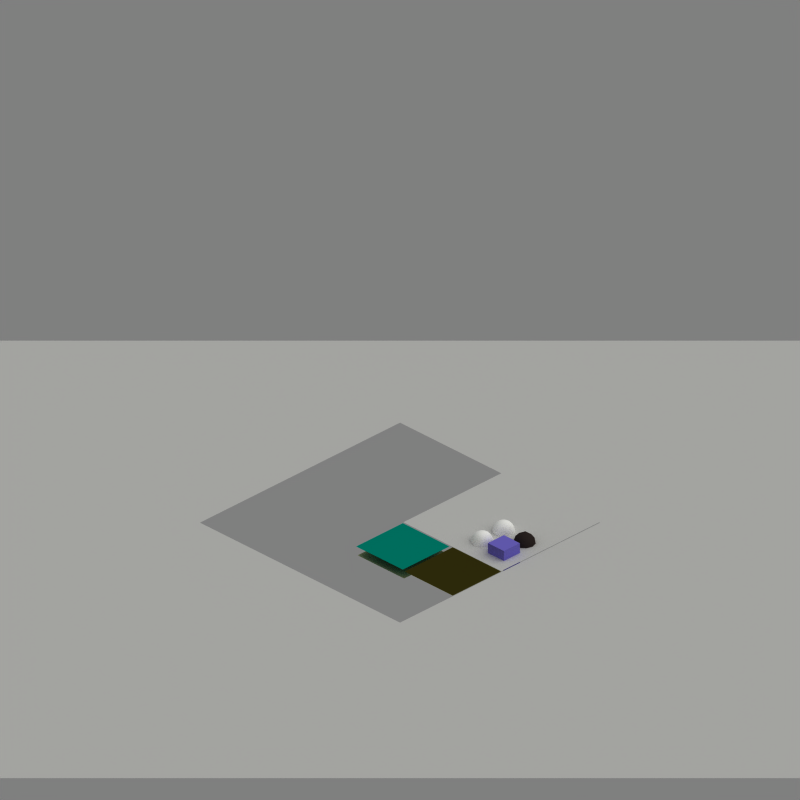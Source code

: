 # Source: official_materials.blend  (saved by Blender 2.42.0; exported with 4.5.12 LTS)
import bpy
from mathutils import Matrix  # noqa: F401  (used for matrix-valued properties, if any)

bpy.ops.wm.read_factory_settings(use_empty=True)
scene = bpy.context.scene
scene.name = 'Scene'

# ---- collections
col_collection_10 = bpy.data.collections.new('Collection 10'); scene.collection.children.link(col_collection_10)

# ---- materials (node trees are filled in below, after node groups)
mat_std__plastic = bpy.data.materials.new('[std] plastic')
mat_std__plastic.alpha_threshold = 0.0
mat_std__plastic.diffuse_color = (1.0, 1.0, 1.0, 1.0)
mat_std__plastic.roughness = 0.5
mat_std__plastic.specular_intensity = 0.21
mat_std__plastic.line_color = (0.0, 0.0, 0.0, 1.0)
mat_std__seaground = bpy.data.materials.new('[std] seaground')
mat_std__seaground.alpha_threshold = 0.0
mat_std__seaground.diffuse_color = (0.7443, 0.7236, 0.5407, 1.0)
mat_std__seaground.roughness = 0.5
mat_std__seaground.specular_intensity = 0.0
mat_std__seaground.line_color = (0.0, 0.0, 0.0, 1.0)
mat_std__alu = bpy.data.materials.new('[std] alu')
mat_std__alu.alpha_threshold = 0.0
mat_std__alu.diffuse_color = (1.0, 1.0, 1.0, 1.0)
mat_std__alu.roughness = 0.5
mat_std__alu.line_color = (0.0, 0.0, 0.0, 1.0)
mat_std__water = bpy.data.materials.new('[std] water')
mat_std__water.alpha_threshold = 0.0
mat_std__water.diffuse_color = (0.0, 0.5224, 0.4537, 1.0)
mat_std__water.roughness = 0.5
mat_std__water.specular_intensity = 1.0
mat_std__water.line_color = (0.0, 0.0, 0.0, 1.0)
mat_std__copper = bpy.data.materials.new('[std] copper')
mat_std__copper.alpha_threshold = 0.0
mat_std__copper.diffuse_color = (0.1766, 0.1443, 0.1385, 1.0)
mat_std__copper.roughness = 0.5
mat_std__copper.specular_intensity = 0.4862
mat_std__copper.line_color = (0.0, 0.0, 0.0, 1.0)
mat_std__grass_halmes = bpy.data.materials.new('[std] grass halmes')
mat_std__grass_halmes.alpha_threshold = 0.0
mat_std__grass_halmes.diffuse_color = (0.0, 1.0, 0.09646, 1.0)
mat_std__grass_halmes.roughness = 0.5
mat_std__grass_halmes.specular_intensity = 0.0
mat_std__grass_halmes.line_color = (0.0, 0.0, 0.0, 1.0)
mat_std__grass_ground = bpy.data.materials.new('[std] grass ground')
mat_std__grass_ground.alpha_threshold = 0.0
mat_std__grass_ground.preview_render_type = 'FLAT'
mat_std__grass_ground.diffuse_color = (0.2118, 0.1956, 0.05234, 1.0)
mat_std__grass_ground.roughness = 0.5
mat_std__grass_ground.specular_intensity = 0.0
mat_std__grass_ground.line_color = (0.0, 0.0, 0.0, 1.0)
mat_std__window = bpy.data.materials.new('[std] window')
mat_std__window.alpha_threshold = 0.0
mat_std__window.diffuse_color = (0.4569, 0.418, 0.8322, 1.0)
mat_std__window.roughness = 0.5
mat_std__window.specular_intensity = 0.0
mat_std__window.line_color = (0.0, 0.0, 0.0, 1.0)
mat_std__pavement = bpy.data.materials.new('[std] Pavement')
mat_std__pavement.alpha_threshold = 0.0
mat_std__pavement.preview_render_type = 'FLAT'
mat_std__pavement.diffuse_color = (0.7843, 0.7843, 0.7843, 1.0)
mat_std__pavement.roughness = 0.5
mat_std__pavement.specular_intensity = 0.0
mat_std__pavement.line_color = (0.0, 0.0, 0.0, 1.0)
mat_tile_surround = bpy.data.materials.new('TILE SURROUND')
mat_tile_surround.alpha_threshold = 0.0
mat_tile_surround.preview_render_type = 'FLAT'
mat_tile_surround.diffuse_color = (0.7843, 0.7843, 0.7843, 1.0)
mat_tile_surround.roughness = 0.5
mat_tile_surround.specular_intensity = 0.0
mat_tile_surround.line_color = (0.0, 0.0, 0.0, 1.0)

# ---- material node trees

# ---- world
world_world = bpy.data.worlds.new('WORLD'); scene.world = world_world
world_world.color = (0.5, 0.5, 0.5)
world_world.use_sun_shadow = False
world_world.sun_shadow_jitter_overblur = 0.0
world_world.cycles.sampling_method = 'MANUAL'
world_world.cycles.sample_map_resolution = 256
world_world.light_settings.ao_factor = 1.5
world_world.light_settings.distance = 5000.0

# ---- cameras
cam_camera = bpy.data.cameras.new('CAMERA')
cam_camera.type = 'ORTHO'
cam_camera.passepartout_alpha = 0.2
cam_camera.clip_start = 26.0
cam_camera.clip_end = 93.0
cam_camera.lens = 240.0
cam_camera.ortho_scale = 70.7
cam_camera.show_limits = True
cam_camera.show_passepartout = False
cam_camera.show_safe_areas = True
cam_camera.dof.focus_distance = 0.0
cam_camera.dof.aperture_fstop = 128.0

# ---- lights
light_sun = bpy.data.lights.new('SUN', 'SUN')
light_sun.color = (0.9961, 1.0, 0.949)
light_sun.transmission_factor = 0.0
light_sun.angle = 1.571
light_sun.energy = 1.15
light_sun.shadow_buffer_clip_start = 0.5
light_sun.shadow_soft_size = 1.0
light_sun.shadow_cascade_max_distance = 1000.0
light_sun.cycles.use_multiple_importance_sampling = False

# ---- meshes
me_sphere_002 = bpy.data.meshes.new('Sphere.002')
me_sphere_002.from_pydata([(0.0, 0.0, -1.0), (0.7236, -0.5257, -0.4472), (-0.2764, -0.8506, -0.4472), (-0.8944, 0.0, -0.4472), (-0.2764, 0.8506, -0.4472), (0.7236, 0.5257, -0.4472), (0.2764, -0.8506, 0.4472), (-0.7236, -0.5257, 0.4472), (-0.7236, 0.5257, 0.4472), (0.2764, 0.8506, 0.4472), (0.8944, 0.0, 0.4472), (0.0, 0.0, 1.0), (0.4253, -0.309, -0.8507), (-0.1625, -0.5, -0.8507), (0.2629, -0.809, -0.5257), (0.4253, 0.309, -0.8507), (0.8506, 0.0, -0.5257), (-0.5257, 0.0, -0.8507), (-0.6882, -0.5, -0.5257), (-0.1625, 0.5, -0.8507), (-0.6882, 0.5, -0.5257), (0.2629, 0.809, -0.5257), (0.9511, 0.309, 0.0), (0.9511, -0.309, 0.0), (0.5878, -0.809, 0.0), (0.0, -1.0, 0.0), (-0.5878, -0.809, 0.0), (-0.9511, -0.309, 0.0), (-0.9511, 0.309, 0.0), (-0.5878, 0.809, 0.0), (0.0, 1.0, 0.0), (0.5878, 0.809, 0.0), (0.6882, -0.5, 0.5257), (-0.2629, -0.809, 0.5257), (-0.8506, 0.0, 0.5257), (-0.2629, 0.809, 0.5257), (0.6882, 0.5, 0.5257), (0.5257, 0.0, 0.8507), (0.1625, -0.5, 0.8507), (-0.4253, -0.309, 0.8507), (-0.4253, 0.309, 0.8507), (0.1625, 0.5, 0.8507), (0.2211, -0.1606, -0.9619), (0.5972, -0.4339, -0.6746), (-0.08444, -0.2599, -0.9619), (-0.2281, -0.702, -0.6746), (0.5128, -0.6938, -0.5057), (-0.007026, -0.8627, -0.5057), (0.2211, 0.1606, -0.9619), (0.5972, 0.4339, -0.6746), (0.8183, -0.2733, -0.5057), (0.8183, 0.2733, -0.5057), (-0.2733, 0.0, -0.9619), (-0.7382, 0.0, -0.6746), (-0.5014, -0.702, -0.5057), (-0.8226, -0.2599, -0.5057), (-0.08444, 0.2599, -0.9619), (-0.2281, 0.702, -0.6746), (-0.8226, 0.2599, -0.5057), (-0.5014, 0.702, -0.5057), (-0.007026, 0.8627, -0.5057), (0.5128, 0.6938, -0.5057), (0.8705, 0.4339, -0.2325), (0.9593, 0.1606, 0.2325), (0.8705, -0.4339, -0.2325), (0.9593, -0.1606, 0.2325), (0.6816, -0.6938, -0.2325), (0.4492, -0.8627, 0.2325), (-0.1437, -0.9619, -0.2325), (0.1437, -0.9619, 0.2325), (-0.4492, -0.8627, -0.2325), (-0.6816, -0.6938, 0.2325), (-0.9593, -0.1606, -0.2325), (-0.8705, -0.4339, 0.2325), (-0.9593, 0.1606, -0.2325), (-0.8705, 0.4339, 0.2325), (-0.4492, 0.8627, -0.2325), (-0.6816, 0.6938, 0.2325), (-0.1437, 0.9619, -0.2325), (0.1437, 0.9619, 0.2325), (0.6816, 0.6938, -0.2325), (0.4492, 0.8627, 0.2325), (0.5014, -0.702, 0.5057), (0.8226, -0.2599, 0.5057), (0.007026, -0.8627, 0.5057), (-0.5128, -0.6938, 0.5057), (-0.8183, -0.2733, 0.5057), (-0.8183, 0.2733, 0.5057), (-0.5128, 0.6938, 0.5057), (0.007026, 0.8627, 0.5057), (0.5014, 0.702, 0.5057), (0.8226, 0.2599, 0.5057), (0.7382, 0.0, 0.6746), (0.2733, 0.0, 0.9619), (0.2281, -0.702, 0.6746), (0.08444, -0.2599, 0.9619), (-0.5972, -0.4339, 0.6746), (-0.2211, -0.1606, 0.9619), (-0.5972, 0.4339, 0.6746), (-0.2211, 0.1606, 0.9619), (0.2281, 0.702, 0.6746), (0.08444, 0.2599, 0.9619), (0.3618, -0.5878, -0.7236), (0.1382, -0.4253, -0.8944), (0.05279, -0.6882, -0.7236), (0.6708, -0.1625, -0.7236), (0.4472, 0.0, -0.8944), (0.6708, 0.1625, -0.7236), (-0.4472, -0.5257, -0.7236), (-0.3618, -0.2629, -0.8944), (-0.6382, -0.2629, -0.7236), (-0.6382, 0.2629, -0.7236), (-0.3618, 0.2629, -0.8944), (-0.4472, 0.5257, -0.7236), (0.05279, 0.6882, -0.7236), (0.1382, 0.4253, -0.8944), (0.3618, 0.5878, -0.7236), (0.9472, -0.1625, -0.2764), (0.9472, 0.1625, -0.2764), (1.0, 0.0, 0.0), (0.1382, -0.9511, -0.2764), (0.4472, -0.8506, -0.2764), (0.309, -0.9511, 0.0), (-0.8618, -0.4253, -0.2764), (-0.6708, -0.6882, -0.2764), (-0.809, -0.5878, 0.0), (-0.6708, 0.6882, -0.2764), (-0.8618, 0.4253, -0.2764), (-0.809, 0.5878, 0.0), (0.4472, 0.8506, -0.2764), (0.1382, 0.9511, -0.2764), (0.309, 0.9511, 0.0), (0.8618, -0.4253, 0.2764), (0.809, -0.5878, 0.0), (0.6708, -0.6882, 0.2764), (-0.1382, -0.9511, 0.2764), (-0.309, -0.9511, 0.0), (-0.4472, -0.8506, 0.2764), (-0.9472, -0.1625, 0.2764), (-1.0, 0.0, 0.0), (-0.9472, 0.1625, 0.2764), (-0.4472, 0.8506, 0.2764), (-0.309, 0.9511, 0.0), (-0.1382, 0.9511, 0.2764), (0.6708, 0.6882, 0.2764), (0.809, 0.5878, 0.0), (0.8618, 0.4253, 0.2764), (0.4472, -0.5257, 0.7236), (0.6382, -0.2629, 0.7236), (0.3618, -0.2629, 0.8944), (-0.3618, -0.5878, 0.7236), (-0.05279, -0.6882, 0.7236), (-0.1382, -0.4253, 0.8944), (-0.6708, 0.1625, 0.7236), (-0.6708, -0.1625, 0.7236), (-0.4472, 0.0, 0.8944), (-0.05279, 0.6882, 0.7236), (-0.3618, 0.5878, 0.7236), (-0.1382, 0.4253, 0.8944), (0.6382, 0.2629, 0.7236), (0.4472, 0.5257, 0.7236), (0.3618, 0.2629, 0.8944), (0.1116, -0.08108, -0.9904), (0.3263, -0.2371, -0.915), (0.6668, -0.4844, -0.5663), (0.5162, -0.375, -0.77), (-0.04263, -0.1312, -0.9904), (-0.1246, -0.3836, -0.915), (-0.2547, -0.7838, -0.5663), (-0.1972, -0.6068, -0.77), (0.6241, -0.6156, -0.4811), (0.3916, -0.7586, -0.5207), (-0.1431, -0.8649, -0.4811), (0.1292, -0.8439, -0.5207), (0.1116, 0.08108, -0.9904), (0.3263, 0.2371, -0.915), (0.6668, 0.4844, -0.5663), (0.5162, 0.375, -0.77), (0.7784, -0.4033, -0.4811), (0.8425, -0.1379, -0.5207), (0.7784, 0.4033, -0.4811), (0.8425, 0.1379, -0.5207), (-0.138, 0.0, -0.9904), (-0.4034, 0.0, -0.915), (-0.8242, 0.0, -0.5663), (-0.6381, 0.0, -0.77), (-0.3926, -0.7838, -0.4811), (-0.6005, -0.6068, -0.5207), (-0.8668, -0.1312, -0.4811), (-0.7627, -0.3836, -0.5207), (-0.04263, 0.1312, -0.9904), (-0.1246, 0.3836, -0.915), (-0.2547, 0.7838, -0.5663), (-0.1972, 0.6068, -0.77), (-0.8668, 0.1312, -0.4811), (-0.7627, 0.3836, -0.5207), (-0.3926, 0.7838, -0.4811), (-0.6005, 0.6068, -0.5207), (-0.1431, 0.8649, -0.4811), (0.1292, 0.8439, -0.5207), (0.6241, 0.6156, -0.4811), (0.3916, 0.7586, -0.5207), (0.8047, 0.4844, -0.3431), (0.9196, 0.375, -0.1174), (0.9358, 0.08109, 0.3431), (0.9644, 0.2371, 0.1173), (0.8047, -0.4844, -0.3431), (0.9196, -0.375, -0.1174), (0.9358, -0.08109, 0.3431), (0.9644, -0.2371, 0.1173), (0.7094, -0.6156, -0.3431), (0.6408, -0.7587, -0.1174), (0.3663, -0.8649, 0.3431), (0.5235, -0.8439, 0.1174), (-0.2121, -0.915, -0.3431), (-0.07252, -0.9904, -0.1174), (0.2121, -0.915, 0.3431), (0.07252, -0.9904, 0.1174), (-0.3663, -0.8649, -0.3431), (-0.5235, -0.8439, -0.1174), (-0.7094, -0.6156, 0.3431), (-0.6408, -0.7587, 0.1174), (-0.9358, -0.08109, -0.3431), (-0.9644, -0.2371, -0.1173), (-0.8047, -0.4844, 0.3431), (-0.9196, -0.375, 0.1174), (-0.9358, 0.08109, -0.3431), (-0.9644, 0.2371, -0.1173), (-0.8047, 0.4844, 0.3431), (-0.9196, 0.375, 0.1174), (-0.3663, 0.8649, -0.3431), (-0.5235, 0.8439, -0.1174), (-0.7094, 0.6156, 0.3431), (-0.6408, 0.7587, 0.1174), (-0.2121, 0.915, -0.3431), (-0.07252, 0.9904, -0.1174), (0.2121, 0.915, 0.3431), (0.07252, 0.9904, 0.1174), (0.7094, 0.6156, -0.3431), (0.6408, 0.7587, -0.1174), (0.3663, 0.8649, 0.3431), (0.5235, 0.8439, 0.1174), (0.3926, -0.7838, 0.4811), (0.6005, -0.6068, 0.5207), (0.8668, -0.1312, 0.4811), (0.7627, -0.3836, 0.5207), (0.1431, -0.8649, 0.4811), (-0.1292, -0.8439, 0.5207), (-0.6241, -0.6156, 0.4811), (-0.3916, -0.7586, 0.5207), (-0.7784, -0.4033, 0.4811), (-0.8425, -0.1379, 0.5207), (-0.7784, 0.4033, 0.4811), (-0.8425, 0.1379, 0.5207), (-0.6241, 0.6156, 0.4811), (-0.3916, 0.7586, 0.5207), (0.1431, 0.8649, 0.4811), (-0.1292, 0.8439, 0.5207), (0.3926, 0.7838, 0.4811), (0.6005, 0.6068, 0.5207), (0.8668, 0.1312, 0.4811), (0.7627, 0.3836, 0.5207), (0.8242, 0.0, 0.5663), (0.6381, 0.0, 0.77), (0.138, 0.0, 0.9904), (0.4034, 0.0, 0.915), (0.2547, -0.7838, 0.5663), (0.1972, -0.6068, 0.77), (0.04263, -0.1312, 0.9904), (0.1246, -0.3836, 0.915), (-0.6668, -0.4844, 0.5663), (-0.5162, -0.375, 0.77), (-0.1116, -0.08108, 0.9904), (-0.3263, -0.2371, 0.915), (-0.6668, 0.4844, 0.5663), (-0.5162, 0.375, 0.77), (-0.1116, 0.08108, 0.9904), (-0.3263, 0.2371, 0.915), (0.2547, 0.7838, 0.5663), (0.1972, 0.6068, 0.77), (0.04263, 0.1312, 0.9904), (0.1246, 0.3836, 0.915), (0.3985, -0.454, -0.7969), (0.3162, -0.7071, -0.6325), (0.2853, -0.3717, -0.8834), (-0.01228, -0.4684, -0.8834), (-0.05552, -0.6015, -0.7969), (0.1598, -0.7579, -0.6325), (0.5549, -0.2387, -0.7969), (0.7702, -0.08224, -0.6325), (0.4417, -0.1564, -0.8834), (0.4417, 0.1564, -0.8834), (0.5549, 0.2387, -0.7969), (0.7702, 0.08224, -0.6325), (-0.3086, -0.5193, -0.7969), (-0.5748, -0.5193, -0.6325), (-0.2654, -0.3862, -0.8834), (-0.4493, -0.1331, -0.8834), (-0.5892, -0.1331, -0.7969), (-0.6715, -0.3862, -0.6325), (-0.5892, 0.1331, -0.7969), (-0.6715, 0.3862, -0.6325), (-0.4493, 0.1331, -0.8834), (-0.2654, 0.3862, -0.8834), (-0.3086, 0.5193, -0.7969), (-0.5748, 0.5193, -0.6325), (-0.05552, 0.6015, -0.7969), (0.1598, 0.7579, -0.6325), (0.2853, 0.3717, -0.8834), (-0.01228, 0.4684, -0.8834), (0.3985, 0.454, -0.7969), (0.3162, 0.7071, -0.6325), (0.9101, -0.08224, -0.4061), (0.961, -0.2387, -0.1399), (0.9101, 0.08224, -0.4061), (0.961, 0.2387, -0.1399), (0.9877, 0.1564, 0.0), (0.9877, -0.1564, 0.0), (0.203, -0.891, -0.4061), (0.06996, -0.9877, -0.1399), (0.3595, -0.8402, -0.4061), (0.524, -0.8402, -0.1399), (0.454, -0.891, 0.0), (0.1564, -0.9877, 0.0), (-0.7847, -0.4684, -0.4061), (-0.9177, -0.3717, -0.1399), (-0.688, -0.6015, -0.4061), (-0.6371, -0.7579, -0.1399), (-0.7071, -0.7071, 0.0), (-0.891, -0.454, 0.0), (-0.688, 0.6015, -0.4061), (-0.6371, 0.7579, -0.1399), (-0.7847, 0.4684, -0.4061), (-0.9177, 0.3717, -0.1399), (-0.891, 0.454, 0.0), (-0.7071, 0.7071, 0.0), (0.3595, 0.8402, -0.4061), (0.524, 0.8402, -0.1399), (0.203, 0.891, -0.4061), (0.06996, 0.9877, -0.1399), (0.1564, 0.9877, 0.0), (0.454, 0.891, 0.0), (0.9177, -0.3717, 0.1399), (0.7847, -0.4684, 0.4061), (0.891, -0.454, 0.0), (0.7071, -0.7071, 0.0), (0.6371, -0.7579, 0.1399), (0.688, -0.6015, 0.4061), (-0.06996, -0.9877, 0.1399), (-0.203, -0.891, 0.4061), (-0.1564, -0.9877, 0.0), (-0.454, -0.891, 0.0), (-0.524, -0.8402, 0.1399), (-0.3595, -0.8402, 0.4061), (-0.961, -0.2387, 0.1399), (-0.9101, -0.08224, 0.4061), (-0.9877, -0.1564, 0.0), (-0.9877, 0.1564, 0.0), (-0.961, 0.2387, 0.1399), (-0.9101, 0.08224, 0.4061), (-0.524, 0.8402, 0.1399), (-0.3595, 0.8402, 0.4061), (-0.454, 0.891, 0.0), (-0.1564, 0.9877, 0.0), (-0.06996, 0.9877, 0.1399), (-0.203, 0.891, 0.4061), (0.6371, 0.7579, 0.1399), (0.688, 0.6015, 0.4061), (0.891, 0.454, 0.0), (0.7071, 0.7071, 0.0), (0.9177, 0.3717, 0.1399), (0.7847, 0.4684, 0.4061), (0.5748, -0.5193, 0.6325), (0.3086, -0.5193, 0.7969), (0.6715, -0.3862, 0.6325), (0.5892, -0.1331, 0.7969), (0.4493, -0.1331, 0.8834), (0.2654, -0.3862, 0.8834), (-0.3162, -0.7071, 0.6325), (-0.3985, -0.454, 0.7969), (-0.1598, -0.7579, 0.6325), (0.05552, -0.6015, 0.7969), (0.01228, -0.4684, 0.8834), (-0.2853, -0.3717, 0.8834), (-0.7702, 0.08224, 0.6325), (-0.5549, 0.2387, 0.7969), (-0.7702, -0.08224, 0.6325), (-0.5549, -0.2387, 0.7969), (-0.4417, -0.1564, 0.8834), (-0.4417, 0.1564, 0.8834), (-0.1598, 0.7579, 0.6325), (0.05552, 0.6015, 0.7969), (-0.3162, 0.7071, 0.6325), (-0.3985, 0.454, 0.7969), (-0.2853, 0.3717, 0.8834), (0.01228, 0.4684, 0.8834), (0.6715, 0.3862, 0.6325), (0.5892, 0.1331, 0.7969), (0.5748, 0.5193, 0.6325), (0.3086, 0.5193, 0.7969), (0.4493, 0.1331, 0.8834), (0.2654, 0.3862, 0.8834), (0.4418, -0.6474, -0.621), (0.5623, -0.5712, -0.5979), (0.4845, -0.5161, -0.7063), (0.2534, -0.5134, -0.8199), (0.09678, -0.5642, -0.8199), (0.2101, -0.6466, -0.7334), (-0.1191, -0.7926, -0.5979), (0.02312, -0.7834, -0.621), (-0.08856, -0.7023, -0.7063), (0.02716, -0.3461, -0.9378), (0.1815, -0.296, -0.9378), (0.06922, -0.213, -0.9746), (0.7522, -0.2201, -0.621), (0.717, -0.3582, -0.5979), (0.6406, -0.3013, -0.7063), (0.5665, -0.08232, -0.8199), (0.5665, 0.08232, -0.8199), (0.6798, 0.0, -0.7334), (0.717, 0.3582, -0.5979), (0.7522, 0.2201, -0.621), (0.6406, 0.3013, -0.7063), (0.3376, 0.08114, -0.9378), (0.3376, -0.08114, -0.9378), (0.224, 0.0, -0.9746), (-0.4792, -0.6202, -0.621), (-0.3695, -0.7113, -0.5979), (-0.3412, -0.6202, -0.7063), (-0.41, -0.3996, -0.8199), (-0.5067, -0.2664, -0.8199), (-0.55, -0.3996, -0.7334), (-0.7907, -0.1317, -0.5979), (-0.738, -0.2641, -0.621), (-0.6953, -0.1328, -0.7063), (-0.3208, -0.1328, -0.9378), (-0.2254, -0.2641, -0.9378), (-0.1812, -0.1317, -0.9746), (-0.738, 0.2641, -0.621), (-0.7907, 0.1317, -0.5979), (-0.6953, 0.1328, -0.7063), (-0.5067, 0.2664, -0.8199), (-0.41, 0.3996, -0.8199), (-0.55, 0.3996, -0.7334), (-0.3695, 0.7113, -0.5979), (-0.4792, 0.6202, -0.621), (-0.3412, 0.6202, -0.7063), (-0.2254, 0.2641, -0.9378), (-0.3208, 0.1328, -0.9378), (-0.1812, 0.1317, -0.9746), (0.02312, 0.7834, -0.621), (-0.1191, 0.7926, -0.5979), (-0.08856, 0.7023, -0.7063), (0.09678, 0.5642, -0.8199), (0.2534, 0.5134, -0.8199), (0.2101, 0.6466, -0.7334), (0.5623, 0.5712, -0.5979), (0.4418, 0.6474, -0.621), (0.4845, 0.5161, -0.7063), (0.1815, 0.296, -0.9378), (0.02716, 0.3461, -0.9378), (0.06922, 0.213, -0.9746), (0.9182, -0.3013, -0.2571), (0.8555, -0.3582, -0.3739), (0.8919, -0.2201, -0.3951), (0.96, 0.0, -0.2801), (0.9867, 0.08232, -0.1401), (0.9867, -0.08232, -0.1401), (0.9719, 0.0, 0.2355), (0.9898, -0.08114, 0.1174), (0.9898, 0.08114, 0.1174), (0.9182, 0.3013, -0.2571), (0.8919, 0.2201, -0.3951), (0.8555, 0.3582, -0.3739), (-0.00276, -0.9664, -0.2571), (-0.07633, -0.9243, -0.3739), (0.06627, -0.9162, -0.3951), (0.2966, -0.913, -0.2801), (0.3832, -0.913, -0.1401), (0.2266, -0.9639, -0.1401), (0.3003, -0.9243, 0.2355), (0.2287, -0.9664, 0.1174), (0.383, -0.9162, 0.1174), (0.5703, -0.7802, -0.2571), (0.485, -0.7802, -0.3951), (0.6051, -0.7029, -0.3739), (-0.9199, -0.296, -0.2571), (-0.9027, -0.213, -0.3739), (-0.8509, -0.3462, -0.3951), (-0.7766, -0.5643, -0.2801), (-0.7499, -0.6466, -0.1401), (-0.8467, -0.5134, -0.1401), (-0.7863, -0.5712, 0.2355), (-0.8484, -0.5161, 0.1174), (-0.753, -0.6474, 0.1174), (-0.5658, -0.7835, -0.2571), (-0.5922, -0.7023, -0.3951), (-0.4815, -0.7926, -0.3739), (-0.5658, 0.7835, -0.2571), (-0.4815, 0.7926, -0.3739), (-0.5922, 0.7023, -0.3951), (-0.7766, 0.5643, -0.2801), (-0.8467, 0.5134, -0.1401), (-0.7499, 0.6466, -0.1401), (-0.7863, 0.5712, 0.2355), (-0.753, 0.6474, 0.1174), (-0.8484, 0.5161, 0.1174), (-0.9199, 0.296, -0.2571), (-0.8509, 0.3462, -0.3951), (-0.9027, 0.213, -0.3739), (0.5703, 0.7802, -0.2571), (0.6051, 0.7029, -0.3739), (0.485, 0.7802, -0.3951), (0.2966, 0.913, -0.2801), (0.2266, 0.9639, -0.1401), (0.3832, 0.913, -0.1401), (0.3003, 0.9243, 0.2355), (0.383, 0.9162, 0.1174), (0.2287, 0.9664, 0.1174), (-0.00276, 0.9664, -0.2571), (0.06627, 0.9162, -0.3951), (-0.07633, 0.9243, -0.3739), (0.8509, -0.3462, 0.3951), (0.9027, -0.213, 0.3739), (0.9199, -0.296, 0.2571), (0.8467, -0.5134, 0.1401), (0.7499, -0.6466, 0.1401), (0.7766, -0.5643, 0.2801), (0.4815, -0.7926, 0.3739), (0.5922, -0.7023, 0.3951), (0.5658, -0.7835, 0.2571), (0.753, -0.6474, -0.1174), (0.8484, -0.5161, -0.1174), (0.7863, -0.5712, -0.2355), (-0.06627, -0.9162, 0.3951), (0.07633, -0.9243, 0.3739), (0.00276, -0.9664, 0.2571), (-0.2266, -0.9639, 0.1401), (-0.3832, -0.913, 0.1401), (-0.2966, -0.913, 0.2801), (-0.6051, -0.7029, 0.3739), (-0.485, -0.7802, 0.3951), (-0.5703, -0.7802, 0.2571), (-0.383, -0.9162, -0.1174), (-0.2287, -0.9664, -0.1174), (-0.3003, -0.9243, -0.2355), (-0.8919, -0.2201, 0.3951), (-0.8555, -0.3582, 0.3739), (-0.9182, -0.3013, 0.2571), (-0.9867, -0.08232, 0.1401), (-0.9867, 0.08232, 0.1401), (-0.96, 0.0, 0.2801), (-0.8555, 0.3582, 0.3739), (-0.8919, 0.2201, 0.3951), (-0.9182, 0.3013, 0.2571), (-0.9898, 0.08114, -0.1174), (-0.9898, -0.08114, -0.1174), (-0.9719, 0.0, -0.2355), (-0.485, 0.7802, 0.3951), (-0.6051, 0.7029, 0.3739), (-0.5703, 0.7802, 0.2571), (-0.3832, 0.913, 0.1401), (-0.2266, 0.9639, 0.1401), (-0.2966, 0.913, 0.2801), (0.07633, 0.9243, 0.3739), (-0.06627, 0.9162, 0.3951), (0.00276, 0.9664, 0.2571), (-0.2287, 0.9664, -0.1174), (-0.383, 0.9162, -0.1174), (-0.3003, 0.9243, -0.2355), (0.5922, 0.7023, 0.3951), (0.4815, 0.7926, 0.3739), (0.5658, 0.7835, 0.2571), (0.7499, 0.6466, 0.1401), (0.8467, 0.5134, 0.1401), (0.7766, 0.5643, 0.2801), (0.9027, 0.213, 0.3739), (0.8509, 0.3462, 0.3951), (0.9199, 0.296, 0.2571), (0.8484, 0.5161, -0.1174), (0.753, 0.6474, -0.1174), (0.7863, 0.5712, -0.2355), (0.3412, -0.6202, 0.7063), (0.3695, -0.7113, 0.5979), (0.4792, -0.6202, 0.621), (0.55, -0.3996, 0.7334), (0.5067, -0.2664, 0.8199), (0.41, -0.3996, 0.8199), (0.1812, -0.1317, 0.9746), (0.2254, -0.2641, 0.9378), (0.3208, -0.1328, 0.9378), (0.6953, -0.1328, 0.7063), (0.738, -0.2641, 0.621), (0.7907, -0.1317, 0.5979), (-0.4845, -0.5161, 0.7063), (-0.5623, -0.5712, 0.5979), (-0.4418, -0.6474, 0.621), (-0.2101, -0.6466, 0.7334), (-0.09678, -0.5642, 0.8199), (-0.2534, -0.5134, 0.8199), (-0.06922, -0.213, 0.9746), (-0.1815, -0.296, 0.9378), (-0.02716, -0.3461, 0.9378), (0.08856, -0.7023, 0.7063), (-0.02312, -0.7834, 0.621), (0.1191, -0.7926, 0.5979), (-0.6406, 0.3013, 0.7063), (-0.717, 0.3582, 0.5979), (-0.7522, 0.2201, 0.621), (-0.6798, 0.0, 0.7334), (-0.5665, -0.08232, 0.8199), (-0.5665, 0.08232, 0.8199), (-0.224, 0.0, 0.9746), (-0.3376, 0.08114, 0.9378), (-0.3376, -0.08114, 0.9378), (-0.6406, -0.3013, 0.7063), (-0.7522, -0.2201, 0.621), (-0.717, -0.3582, 0.5979), (0.08856, 0.7023, 0.7063), (0.1191, 0.7926, 0.5979), (-0.02312, 0.7834, 0.621), (-0.2101, 0.6466, 0.7334), (-0.2534, 0.5134, 0.8199), (-0.09678, 0.5642, 0.8199), (-0.06922, 0.213, 0.9746), (-0.02716, 0.3461, 0.9378), (-0.1815, 0.296, 0.9378), (-0.4845, 0.5161, 0.7063), (-0.4418, 0.6474, 0.621), (-0.5623, 0.5712, 0.5979), (0.6953, 0.1328, 0.7063), (0.7907, 0.1317, 0.5979), (0.738, 0.2641, 0.621), (0.55, 0.3996, 0.7334), (0.41, 0.3996, 0.8199), (0.5067, 0.2664, 0.8199), (0.1812, 0.1317, 0.9746), (0.3208, 0.1328, 0.9378), (0.2254, 0.2641, 0.9378), (0.3412, 0.6202, 0.7063), (0.4792, 0.6202, 0.621), (0.3695, 0.7113, 0.5979)], [], [(402, 283, 102), (283, 402, 171), (46, 171, 402), (171, 14, 283), (402, 403, 46), (403, 402, 404), (102, 404, 402), (404, 43, 403), (165, 282, 12), (282, 165, 404), (43, 404, 165), (404, 102, 282), (164, 403, 43), (403, 164, 170), (1, 170, 164), (170, 46, 403), (405, 282, 102), (282, 405, 284), (103, 284, 405), (284, 12, 282), (405, 406, 103), (406, 405, 407), (102, 407, 405), (407, 104, 406), (287, 283, 14), (283, 287, 407), (104, 407, 287), (407, 102, 283), (286, 406, 104), (406, 286, 285), (13, 285, 286), (285, 103, 406), (408, 168, 45), (168, 408, 172), (47, 172, 408), (172, 2, 168), (408, 409, 47), (409, 408, 410), (45, 410, 408), (410, 104, 409), (286, 169, 13), (169, 286, 410), (104, 410, 286), (410, 45, 169), (287, 409, 104), (409, 287, 173), (14, 173, 287), (173, 47, 409), (411, 167, 44), (167, 411, 285), (103, 285, 411), (285, 13, 167), (411, 412, 103), (412, 411, 413), (44, 413, 411), (413, 42, 412), (166, 0, 162), (166, 162, 413), (42, 413, 162), (413, 44, 166), (163, 412, 42), (412, 163, 284), (12, 284, 163), (284, 103, 412), (414, 105, 289), (289, 179, 414), (50, 414, 179), (179, 289, 16), (414, 50, 415), (415, 416, 414), (105, 414, 416), (416, 415, 43), (165, 12, 288), (288, 416, 165), (43, 165, 416), (416, 288, 105), (164, 43, 415), (415, 178, 164), (1, 164, 178), (178, 415, 50), (417, 105, 288), (288, 290, 417), (106, 417, 290), (290, 288, 12), (417, 106, 418), (418, 419, 417), (105, 417, 419), (419, 418, 107), (293, 16, 289), (289, 419, 293), (107, 293, 419), (419, 289, 105), (292, 107, 418), (418, 291, 292), (15, 292, 291), (291, 418, 106), (420, 49, 176), (176, 180, 420), (51, 420, 180), (180, 176, 5), (420, 51, 421), (421, 422, 420), (49, 420, 422), (422, 421, 107), (292, 15, 177), (177, 422, 292), (107, 292, 422), (422, 177, 49), (293, 107, 421), (421, 181, 293), (16, 293, 181), (181, 421, 51), (423, 48, 175), (175, 291, 423), (106, 423, 291), (291, 175, 15), (423, 106, 424), (424, 425, 423), (48, 423, 425), (425, 424, 42), (162, 0, 174), (174, 425, 162), (42, 162, 425), (425, 174, 48), (163, 42, 424), (424, 290, 163), (12, 163, 290), (290, 424, 106), (426, 295, 108), (295, 426, 187), (54, 187, 426), (187, 18, 295), (426, 427, 54), (427, 426, 428), (108, 428, 426), (428, 45, 427), (169, 294, 13), (294, 169, 428), (45, 428, 169), (428, 108, 294), (168, 427, 45), (427, 168, 186), (2, 186, 168), (186, 54, 427), (429, 294, 108), (294, 429, 296), (109, 296, 429), (296, 13, 294), (429, 430, 109), (430, 429, 431), (108, 431, 429), (431, 110, 430), (299, 295, 18), (295, 299, 431), (110, 431, 299), (431, 108, 295), (298, 430, 110), (430, 298, 297), (17, 297, 298), (297, 109, 430), (432, 184, 53), (184, 432, 188), (55, 188, 432), (188, 3, 184), (432, 433, 55), (433, 432, 434), (53, 434, 432), (434, 110, 433), (298, 185, 17), (185, 298, 434), (110, 434, 298), (434, 53, 185), (299, 433, 110), (433, 299, 189), (18, 189, 299), (189, 55, 433), (435, 183, 52), (183, 435, 297), (109, 297, 435), (297, 17, 183), (435, 436, 109), (436, 435, 437), (52, 437, 435), (437, 44, 436), (182, 0, 166), (182, 166, 437), (44, 437, 166), (437, 52, 182), (167, 436, 44), (436, 167, 296), (13, 296, 167), (296, 109, 436), (438, 301, 111), (301, 438, 195), (58, 195, 438), (195, 20, 301), (438, 439, 58), (439, 438, 440), (111, 440, 438), (440, 53, 439), (185, 300, 17), (300, 185, 440), (53, 440, 185), (440, 111, 300), (184, 439, 53), (439, 184, 194), (3, 194, 184), (194, 58, 439), (441, 300, 111), (300, 441, 302), (112, 302, 441), (302, 17, 300), (441, 442, 112), (442, 441, 443), (111, 443, 441), (443, 113, 442), (305, 301, 20), (301, 305, 443), (113, 443, 305), (443, 111, 301), (304, 442, 113), (442, 304, 303), (19, 303, 304), (303, 112, 442), (444, 192, 57), (192, 444, 196), (59, 196, 444), (196, 4, 192), (444, 445, 59), (445, 444, 446), (57, 446, 444), (446, 113, 445), (304, 193, 19), (193, 304, 446), (113, 446, 304), (446, 57, 193), (305, 445, 113), (445, 305, 197), (20, 197, 305), (197, 59, 445), (447, 191, 56), (191, 447, 303), (112, 303, 447), (303, 19, 191), (447, 448, 112), (448, 447, 449), (56, 449, 447), (449, 52, 448), (190, 0, 182), (190, 182, 449), (52, 449, 182), (449, 56, 190), (183, 448, 52), (448, 183, 302), (17, 302, 183), (302, 112, 448), (450, 307, 114), (307, 450, 199), (60, 199, 450), (199, 21, 307), (450, 451, 60), (451, 450, 452), (114, 452, 450), (452, 57, 451), (193, 306, 19), (306, 193, 452), (57, 452, 193), (452, 114, 306), (192, 451, 57), (451, 192, 198), (4, 198, 192), (198, 60, 451), (453, 306, 114), (306, 453, 309), (115, 309, 453), (309, 19, 306), (453, 454, 115), (454, 453, 455), (114, 455, 453), (455, 116, 454), (311, 307, 21), (307, 311, 455), (116, 455, 311), (455, 114, 307), (310, 454, 116), (454, 310, 308), (15, 308, 310), (308, 115, 454), (456, 176, 49), (176, 456, 200), (61, 200, 456), (200, 5, 176), (456, 457, 61), (457, 456, 458), (49, 458, 456), (458, 116, 457), (310, 177, 15), (177, 310, 458), (116, 458, 310), (458, 49, 177), (311, 457, 116), (457, 311, 201), (21, 201, 311), (201, 61, 457), (459, 175, 48), (175, 459, 308), (115, 308, 459), (308, 15, 175), (459, 460, 115), (460, 459, 461), (48, 461, 459), (461, 56, 460), (174, 0, 190), (174, 190, 461), (56, 461, 190), (461, 48, 174), (191, 460, 56), (460, 191, 309), (19, 309, 191), (309, 115, 460), (462, 117, 313), (313, 207, 462), (64, 462, 207), (207, 313, 23), (462, 64, 463), (463, 464, 462), (117, 462, 464), (464, 463, 50), (179, 16, 312), (312, 464, 179), (50, 179, 464), (464, 312, 117), (178, 50, 463), (463, 206, 178), (1, 178, 206), (206, 463, 64), (465, 117, 312), (312, 314, 465), (118, 465, 314), (314, 312, 16), (465, 118, 466), (466, 467, 465), (117, 465, 467), (467, 466, 119), (317, 23, 313), (313, 467, 317), (119, 317, 467), (467, 313, 117), (316, 119, 466), (466, 315, 316), (22, 316, 315), (315, 466, 118), (468, 63, 204), (204, 208, 468), (65, 468, 208), (208, 204, 10), (468, 65, 469), (469, 470, 468), (63, 468, 470), (470, 469, 119), (316, 22, 205), (205, 470, 316), (119, 316, 470), (470, 205, 63), (317, 119, 469), (469, 209, 317), (23, 317, 209), (209, 469, 65), (471, 62, 203), (203, 315, 471), (118, 471, 315), (315, 203, 22), (471, 118, 472), (472, 473, 471), (62, 471, 473), (473, 472, 51), (180, 5, 202), (202, 473, 180), (51, 180, 473), (473, 202, 62), (181, 51, 472), (472, 314, 181), (16, 181, 314), (314, 472, 118), (474, 120, 319), (319, 215, 474), (68, 474, 215), (215, 319, 25), (474, 68, 475), (475, 476, 474), (120, 474, 476), (476, 475, 47), (173, 14, 318), (318, 476, 173), (47, 173, 476), (476, 318, 120), (172, 47, 475), (475, 214, 172), (2, 172, 214), (214, 475, 68), (477, 120, 318), (318, 320, 477), (121, 477, 320), (320, 318, 14), (477, 121, 478), (478, 479, 477), (120, 477, 479), (479, 478, 122), (323, 25, 319), (319, 479, 323), (122, 323, 479), (479, 319, 120), (322, 122, 478), (478, 321, 322), (24, 322, 321), (321, 478, 121), (480, 67, 212), (212, 216, 480), (69, 480, 216), (216, 212, 6), (480, 69, 481), (481, 482, 480), (67, 480, 482), (482, 481, 122), (322, 24, 213), (213, 482, 322), (122, 322, 482), (482, 213, 67), (323, 122, 481), (481, 217, 323), (25, 323, 217), (217, 481, 69), (483, 66, 211), (211, 321, 483), (121, 483, 321), (321, 211, 24), (483, 121, 484), (484, 485, 483), (66, 483, 485), (485, 484, 46), (170, 1, 210), (210, 485, 170), (46, 170, 485), (485, 210, 66), (171, 46, 484), (484, 320, 171), (14, 171, 320), (320, 484, 121), (486, 123, 325), (325, 223, 486), (72, 486, 223), (223, 325, 27), (486, 72, 487), (487, 488, 486), (123, 486, 488), (488, 487, 55), (189, 18, 324), (324, 488, 189), (55, 189, 488), (488, 324, 123), (188, 55, 487), (487, 222, 188), (3, 188, 222), (222, 487, 72), (489, 123, 324), (324, 326, 489), (124, 489, 326), (326, 324, 18), (489, 124, 490), (490, 491, 489), (123, 489, 491), (491, 490, 125), (329, 27, 325), (325, 491, 329), (125, 329, 491), (491, 325, 123), (328, 125, 490), (490, 327, 328), (26, 328, 327), (327, 490, 124), (492, 71, 220), (220, 224, 492), (73, 492, 224), (224, 220, 7), (492, 73, 493), (493, 494, 492), (71, 492, 494), (494, 493, 125), (328, 26, 221), (221, 494, 328), (125, 328, 494), (494, 221, 71), (329, 125, 493), (493, 225, 329), (27, 329, 225), (225, 493, 73), (495, 70, 219), (219, 327, 495), (124, 495, 327), (327, 219, 26), (495, 124, 496), (496, 497, 495), (70, 495, 497), (497, 496, 54), (186, 2, 218), (218, 497, 186), (54, 186, 497), (497, 218, 70), (187, 54, 496), (496, 326, 187), (18, 187, 326), (326, 496, 124), (498, 126, 331), (331, 231, 498), (76, 498, 231), (231, 331, 29), (498, 76, 499), (499, 500, 498), (126, 498, 500), (500, 499, 59), (197, 20, 330), (330, 500, 197), (59, 197, 500), (500, 330, 126), (196, 59, 499), (499, 230, 196), (4, 196, 230), (230, 499, 76), (501, 126, 330), (330, 332, 501), (127, 501, 332), (332, 330, 20), (501, 127, 502), (502, 503, 501), (126, 501, 503), (503, 502, 128), (335, 29, 331), (331, 503, 335), (128, 335, 503), (503, 331, 126), (334, 128, 502), (502, 333, 334), (28, 334, 333), (333, 502, 127), (504, 75, 228), (228, 232, 504), (77, 504, 232), (232, 228, 8), (504, 77, 505), (505, 506, 504), (75, 504, 506), (506, 505, 128), (334, 28, 229), (229, 506, 334), (128, 334, 506), (506, 229, 75), (335, 128, 505), (505, 233, 335), (29, 335, 233), (233, 505, 77), (507, 74, 227), (227, 333, 507), (127, 507, 333), (333, 227, 28), (507, 127, 508), (508, 509, 507), (74, 507, 509), (509, 508, 58), (194, 3, 226), (226, 509, 194), (58, 194, 509), (509, 226, 74), (195, 58, 508), (508, 332, 195), (20, 195, 332), (332, 508, 127), (510, 129, 337), (337, 239, 510), (80, 510, 239), (239, 337, 31), (510, 80, 511), (511, 512, 510), (129, 510, 512), (512, 511, 61), (201, 21, 336), (336, 512, 201), (61, 201, 512), (512, 336, 129), (200, 61, 511), (511, 238, 200), (5, 200, 238), (238, 511, 80), (513, 129, 336), (336, 338, 513), (130, 513, 338), (338, 336, 21), (513, 130, 514), (514, 515, 513), (129, 513, 515), (515, 514, 131), (341, 31, 337), (337, 515, 341), (131, 341, 515), (515, 337, 129), (340, 131, 514), (514, 339, 340), (30, 340, 339), (339, 514, 130), (516, 79, 236), (236, 240, 516), (81, 516, 240), (240, 236, 9), (516, 81, 517), (517, 518, 516), (79, 516, 518), (518, 517, 131), (340, 30, 237), (237, 518, 340), (131, 340, 518), (518, 237, 79), (341, 131, 517), (517, 241, 341), (31, 341, 241), (241, 517, 81), (519, 78, 235), (235, 339, 519), (130, 519, 339), (339, 235, 30), (519, 130, 520), (520, 521, 519), (78, 519, 521), (521, 520, 60), (198, 4, 234), (234, 521, 198), (60, 198, 521), (521, 234, 78), (199, 60, 520), (520, 338, 199), (21, 199, 338), (338, 520, 130), (522, 343, 132), (343, 522, 245), (83, 245, 522), (245, 32, 343), (522, 523, 83), (523, 522, 524), (132, 524, 522), (524, 65, 523), (209, 342, 23), (342, 209, 524), (65, 524, 209), (524, 132, 342), (208, 523, 65), (523, 208, 244), (10, 244, 208), (244, 83, 523), (525, 342, 132), (342, 525, 344), (133, 344, 525), (344, 23, 342), (525, 526, 133), (526, 525, 527), (132, 527, 525), (527, 134, 526), (347, 343, 32), (343, 347, 527), (134, 527, 347), (527, 132, 343), (346, 526, 134), (526, 346, 345), (24, 345, 346), (345, 133, 526), (528, 212, 67), (212, 528, 242), (82, 242, 528), (242, 6, 212), (528, 529, 82), (529, 528, 530), (67, 530, 528), (530, 134, 529), (346, 213, 24), (213, 346, 530), (134, 530, 346), (530, 67, 213), (347, 529, 134), (529, 347, 243), (32, 243, 347), (243, 82, 529), (531, 211, 66), (211, 531, 345), (133, 345, 531), (345, 24, 211), (531, 532, 133), (532, 531, 533), (66, 533, 531), (533, 64, 532), (206, 210, 1), (210, 206, 533), (64, 533, 206), (533, 66, 210), (207, 532, 64), (532, 207, 344), (23, 344, 207), (344, 133, 532), (534, 349, 135), (349, 534, 247), (84, 247, 534), (247, 33, 349), (534, 535, 84), (535, 534, 536), (135, 536, 534), (536, 69, 535), (217, 348, 25), (348, 217, 536), (69, 536, 217), (536, 135, 348), (216, 535, 69), (535, 216, 246), (6, 246, 216), (246, 84, 535), (537, 348, 135), (348, 537, 350), (136, 350, 537), (350, 25, 348), (537, 538, 136), (538, 537, 539), (135, 539, 537), (539, 137, 538), (353, 349, 33), (349, 353, 539), (137, 539, 353), (539, 135, 349), (352, 538, 137), (538, 352, 351), (26, 351, 352), (351, 136, 538), (540, 220, 71), (220, 540, 248), (85, 248, 540), (248, 7, 220), (540, 541, 85), (541, 540, 542), (71, 542, 540), (542, 137, 541), (352, 221, 26), (221, 352, 542), (137, 542, 352), (542, 71, 221), (353, 541, 137), (541, 353, 249), (33, 249, 353), (249, 85, 541), (543, 219, 70), (219, 543, 351), (136, 351, 543), (351, 26, 219), (543, 544, 136), (544, 543, 545), (70, 545, 543), (545, 68, 544), (214, 218, 2), (218, 214, 545), (68, 545, 214), (545, 70, 218), (215, 544, 68), (544, 215, 350), (25, 350, 215), (350, 136, 544), (546, 355, 138), (355, 546, 251), (86, 251, 546), (251, 34, 355), (546, 547, 86), (547, 546, 548), (138, 548, 546), (548, 73, 547), (225, 354, 27), (354, 225, 548), (73, 548, 225), (548, 138, 354), (224, 547, 73), (547, 224, 250), (7, 250, 224), (250, 86, 547), (549, 354, 138), (354, 549, 356), (139, 356, 549), (356, 27, 354), (549, 550, 139), (550, 549, 551), (138, 551, 549), (551, 140, 550), (359, 355, 34), (355, 359, 551), (140, 551, 359), (551, 138, 355), (358, 550, 140), (550, 358, 357), (28, 357, 358), (357, 139, 550), (552, 228, 75), (228, 552, 252), (87, 252, 552), (252, 8, 228), (552, 553, 87), (553, 552, 554), (75, 554, 552), (554, 140, 553), (358, 229, 28), (229, 358, 554), (140, 554, 358), (554, 75, 229), (359, 553, 140), (553, 359, 253), (34, 253, 359), (253, 87, 553), (555, 227, 74), (227, 555, 357), (139, 357, 555), (357, 28, 227), (555, 556, 139), (556, 555, 557), (74, 557, 555), (557, 72, 556), (222, 226, 3), (226, 222, 557), (72, 557, 222), (557, 74, 226), (223, 556, 72), (556, 223, 356), (27, 356, 223), (356, 139, 556), (558, 361, 141), (361, 558, 255), (88, 255, 558), (255, 35, 361), (558, 559, 88), (559, 558, 560), (141, 560, 558), (560, 77, 559), (233, 360, 29), (360, 233, 560), (77, 560, 233), (560, 141, 360), (232, 559, 77), (559, 232, 254), (8, 254, 232), (254, 88, 559), (561, 360, 141), (360, 561, 362), (142, 362, 561), (362, 29, 360), (561, 562, 142), (562, 561, 563), (141, 563, 561), (563, 143, 562), (365, 361, 35), (361, 365, 563), (143, 563, 365), (563, 141, 361), (364, 562, 143), (562, 364, 363), (30, 363, 364), (363, 142, 562), (564, 236, 79), (236, 564, 256), (89, 256, 564), (256, 9, 236), (564, 565, 89), (565, 564, 566), (79, 566, 564), (566, 143, 565), (364, 237, 30), (237, 364, 566), (143, 566, 364), (566, 79, 237), (365, 565, 143), (565, 365, 257), (35, 257, 365), (257, 89, 565), (567, 235, 78), (235, 567, 363), (142, 363, 567), (363, 30, 235), (567, 568, 142), (568, 567, 569), (78, 569, 567), (569, 76, 568), (230, 234, 4), (234, 230, 569), (76, 569, 230), (569, 78, 234), (231, 568, 76), (568, 231, 362), (29, 362, 231), (362, 142, 568), (570, 367, 144), (367, 570, 259), (90, 259, 570), (259, 36, 367), (570, 571, 90), (571, 570, 572), (144, 572, 570), (572, 81, 571), (241, 366, 31), (366, 241, 572), (81, 572, 241), (572, 144, 366), (240, 571, 81), (571, 240, 258), (9, 258, 240), (258, 90, 571), (573, 366, 144), (366, 573, 369), (145, 369, 573), (369, 31, 366), (573, 574, 145), (574, 573, 575), (144, 575, 573), (575, 146, 574), (371, 367, 36), (367, 371, 575), (146, 575, 371), (575, 144, 367), (370, 574, 146), (574, 370, 368), (22, 368, 370), (368, 145, 574), (576, 204, 63), (204, 576, 260), (91, 260, 576), (260, 10, 204), (576, 577, 91), (577, 576, 578), (63, 578, 576), (578, 146, 577), (370, 205, 22), (205, 370, 578), (146, 578, 370), (578, 63, 205), (371, 577, 146), (577, 371, 261), (36, 261, 371), (261, 91, 577), (579, 203, 62), (203, 579, 368), (145, 368, 579), (368, 22, 203), (579, 580, 145), (580, 579, 581), (62, 581, 579), (581, 80, 580), (238, 202, 5), (202, 238, 581), (80, 581, 238), (581, 62, 202), (239, 580, 80), (580, 239, 369), (31, 369, 239), (369, 145, 580), (582, 147, 373), (373, 267, 582), (94, 582, 267), (267, 373, 38), (582, 94, 583), (583, 584, 582), (147, 582, 584), (584, 583, 82), (243, 32, 372), (372, 584, 243), (82, 243, 584), (584, 372, 147), (242, 82, 583), (583, 266, 242), (6, 242, 266), (266, 583, 94), (585, 147, 372), (372, 374, 585), (148, 585, 374), (374, 372, 32), (585, 148, 586), (586, 587, 585), (147, 585, 587), (587, 586, 149), (377, 38, 373), (373, 587, 377), (149, 377, 587), (587, 373, 147), (376, 149, 586), (586, 375, 376), (37, 376, 375), (375, 586, 148), (588, 93, 264), (264, 268, 588), (95, 588, 268), (268, 264, 11), (588, 95, 589), (589, 590, 588), (93, 588, 590), (590, 589, 149), (376, 37, 265), (265, 590, 376), (149, 376, 590), (590, 265, 93), (377, 149, 589), (589, 269, 377), (38, 377, 269), (269, 589, 95), (591, 92, 263), (263, 375, 591), (148, 591, 375), (375, 263, 37), (591, 148, 592), (592, 593, 591), (92, 591, 593), (593, 592, 83), (244, 10, 262), (262, 593, 244), (83, 244, 593), (593, 262, 92), (245, 83, 592), (592, 374, 245), (32, 245, 374), (374, 592, 148), (594, 150, 379), (379, 271, 594), (96, 594, 271), (271, 379, 39), (594, 96, 595), (595, 596, 594), (150, 594, 596), (596, 595, 85), (249, 33, 378), (378, 596, 249), (85, 249, 596), (596, 378, 150), (248, 85, 595), (595, 270, 248), (7, 248, 270), (270, 595, 96), (597, 150, 378), (378, 380, 597), (151, 597, 380), (380, 378, 33), (597, 151, 598), (598, 599, 597), (150, 597, 599), (599, 598, 152), (383, 39, 379), (379, 599, 383), (152, 383, 599), (599, 379, 150), (382, 152, 598), (598, 381, 382), (38, 382, 381), (381, 598, 151), (600, 95, 268), (268, 272, 600), (97, 600, 272), (272, 268, 11), (600, 97, 601), (601, 602, 600), (95, 600, 602), (602, 601, 152), (382, 38, 269), (269, 602, 382), (152, 382, 602), (602, 269, 95), (383, 152, 601), (601, 273, 383), (39, 383, 273), (273, 601, 97), (603, 94, 267), (267, 381, 603), (151, 603, 381), (381, 267, 38), (603, 151, 604), (604, 605, 603), (94, 603, 605), (605, 604, 84), (246, 6, 266), (266, 605, 246), (84, 246, 605), (605, 266, 94), (247, 84, 604), (604, 380, 247), (33, 247, 380), (380, 604, 151), (606, 153, 385), (385, 275, 606), (98, 606, 275), (275, 385, 40), (606, 98, 607), (607, 608, 606), (153, 606, 608), (608, 607, 87), (253, 34, 384), (384, 608, 253), (87, 253, 608), (608, 384, 153), (252, 87, 607), (607, 274, 252), (8, 252, 274), (274, 607, 98), (609, 153, 384), (384, 386, 609), (154, 609, 386), (386, 384, 34), (609, 154, 610), (610, 611, 609), (153, 609, 611), (611, 610, 155), (389, 40, 385), (385, 611, 389), (155, 389, 611), (611, 385, 153), (388, 155, 610), (610, 387, 388), (39, 388, 387), (387, 610, 154), (612, 97, 272), (272, 276, 612), (99, 612, 276), (276, 272, 11), (612, 99, 613), (613, 614, 612), (97, 612, 614), (614, 613, 155), (388, 39, 273), (273, 614, 388), (155, 388, 614), (614, 273, 97), (389, 155, 613), (613, 277, 389), (40, 389, 277), (277, 613, 99), (615, 96, 271), (271, 387, 615), (154, 615, 387), (387, 271, 39), (615, 154, 616), (616, 617, 615), (96, 615, 617), (617, 616, 86), (250, 7, 270), (270, 617, 250), (86, 250, 617), (617, 270, 96), (251, 86, 616), (616, 386, 251), (34, 251, 386), (386, 616, 154), (618, 156, 391), (391, 279, 618), (100, 618, 279), (279, 391, 41), (618, 100, 619), (619, 620, 618), (156, 618, 620), (620, 619, 89), (257, 35, 390), (390, 620, 257), (89, 257, 620), (620, 390, 156), (256, 89, 619), (619, 278, 256), (9, 256, 278), (278, 619, 100), (621, 156, 390), (390, 392, 621), (157, 621, 392), (392, 390, 35), (621, 157, 622), (622, 623, 621), (156, 621, 623), (623, 622, 158), (395, 41, 391), (391, 623, 395), (158, 395, 623), (623, 391, 156), (394, 158, 622), (622, 393, 394), (40, 394, 393), (393, 622, 157), (624, 99, 276), (276, 280, 624), (101, 624, 280), (280, 276, 11), (624, 101, 625), (625, 626, 624), (99, 624, 626), (626, 625, 158), (394, 40, 277), (277, 626, 394), (158, 394, 626), (626, 277, 99), (395, 158, 625), (625, 281, 395), (41, 395, 281), (281, 625, 101), (627, 98, 275), (275, 393, 627), (157, 627, 393), (393, 275, 40), (627, 157, 628), (628, 629, 627), (98, 627, 629), (629, 628, 88), (254, 8, 274), (274, 629, 254), (88, 254, 629), (629, 274, 98), (255, 88, 628), (628, 392, 255), (35, 255, 392), (392, 628, 157), (630, 159, 397), (397, 263, 630), (92, 630, 263), (263, 397, 37), (630, 92, 631), (631, 632, 630), (159, 630, 632), (632, 631, 91), (261, 36, 396), (396, 632, 261), (91, 261, 632), (632, 396, 159), (260, 91, 631), (631, 262, 260), (10, 260, 262), (262, 631, 92), (633, 159, 396), (396, 398, 633), (160, 633, 398), (398, 396, 36), (633, 160, 634), (634, 635, 633), (159, 633, 635), (635, 634, 161), (400, 37, 397), (397, 635, 400), (161, 400, 635), (635, 397, 159), (401, 161, 634), (634, 399, 401), (41, 401, 399), (399, 634, 160), (636, 101, 280), (280, 264, 636), (93, 636, 264), (264, 280, 11), (636, 93, 637), (637, 638, 636), (101, 636, 638), (638, 637, 161), (401, 41, 281), (281, 638, 401), (161, 401, 638), (638, 281, 101), (400, 161, 637), (637, 265, 400), (37, 400, 265), (265, 637, 93), (639, 100, 279), (279, 399, 639), (160, 639, 399), (399, 279, 41), (639, 160, 640), (640, 641, 639), (100, 639, 641), (641, 640, 90), (258, 9, 278), (278, 641, 258), (90, 258, 641), (641, 278, 100), (259, 90, 640), (640, 398, 259), (36, 259, 398), (398, 640, 160)])
me_sphere_002.polygons.foreach_set('use_smooth', [True] * 1280)
me_sphere_002.materials.append(mat_std__plastic)
me_sphere_002.use_remesh_preserve_volume = False
me_sphere_002.use_remesh_preserve_attributes = False
me_sphere_002.use_mirror_vertex_groups = False
me_sphere_002.update()
me_plane_005 = bpy.data.meshes.new('Plane.005')
me_plane_005.from_pydata([(-0.2183, 1.861, 2.426e-08), (-0.2183, -3.941, 2.426e-08), (-6.021, -3.941, 2.426e-08), (-6.021, 1.861, 2.426e-08)], [], [(0, 3, 2, 1)])
me_plane_005.materials.append(mat_std__seaground)
me_plane_005.use_remesh_preserve_volume = False
me_plane_005.use_remesh_preserve_attributes = False
me_plane_005.use_mirror_vertex_groups = False
me_plane_005.update()
me_sphere_001 = bpy.data.meshes.new('Sphere.001')
me_sphere_001.from_pydata([(0.0, 0.0, -1.0), (0.7236, -0.5257, -0.4472), (-0.2764, -0.8506, -0.4472), (-0.8944, 0.0, -0.4472), (-0.2764, 0.8506, -0.4472), (0.7236, 0.5257, -0.4472), (0.2764, -0.8506, 0.4472), (-0.7236, -0.5257, 0.4472), (-0.7236, 0.5257, 0.4472), (0.2764, 0.8506, 0.4472), (0.8944, 0.0, 0.4472), (0.0, 0.0, 1.0), (0.4253, -0.309, -0.8507), (-0.1625, -0.5, -0.8507), (0.2629, -0.809, -0.5257), (0.4253, 0.309, -0.8507), (0.8506, 0.0, -0.5257), (-0.5257, 0.0, -0.8507), (-0.6882, -0.5, -0.5257), (-0.1625, 0.5, -0.8507), (-0.6882, 0.5, -0.5257), (0.2629, 0.809, -0.5257), (0.9511, 0.309, 0.0), (0.9511, -0.309, 0.0), (0.5878, -0.809, 0.0), (0.0, -1.0, 0.0), (-0.5878, -0.809, 0.0), (-0.9511, -0.309, 0.0), (-0.9511, 0.309, 0.0), (-0.5878, 0.809, 0.0), (0.0, 1.0, 0.0), (0.5878, 0.809, 0.0), (0.6882, -0.5, 0.5257), (-0.2629, -0.809, 0.5257), (-0.8506, 0.0, 0.5257), (-0.2629, 0.809, 0.5257), (0.6882, 0.5, 0.5257), (0.5257, 0.0, 0.8507), (0.1625, -0.5, 0.8507), (-0.4253, -0.309, 0.8507), (-0.4253, 0.309, 0.8507), (0.1625, 0.5, 0.8507), (0.2211, -0.1606, -0.9619), (0.5972, -0.4339, -0.6746), (-0.08444, -0.2599, -0.9619), (-0.2281, -0.702, -0.6746), (0.5128, -0.6938, -0.5057), (-0.007026, -0.8627, -0.5057), (0.2211, 0.1606, -0.9619), (0.5972, 0.4339, -0.6746), (0.8183, -0.2733, -0.5057), (0.8183, 0.2733, -0.5057), (-0.2733, 0.0, -0.9619), (-0.7382, 0.0, -0.6746), (-0.5014, -0.702, -0.5057), (-0.8226, -0.2599, -0.5057), (-0.08444, 0.2599, -0.9619), (-0.2281, 0.702, -0.6746), (-0.8226, 0.2599, -0.5057), (-0.5014, 0.702, -0.5057), (-0.007026, 0.8627, -0.5057), (0.5128, 0.6938, -0.5057), (0.8705, 0.4339, -0.2325), (0.9593, 0.1606, 0.2325), (0.8705, -0.4339, -0.2325), (0.9593, -0.1606, 0.2325), (0.6816, -0.6938, -0.2325), (0.4492, -0.8627, 0.2325), (-0.1437, -0.9619, -0.2325), (0.1437, -0.9619, 0.2325), (-0.4492, -0.8627, -0.2325), (-0.6816, -0.6938, 0.2325), (-0.9593, -0.1606, -0.2325), (-0.8705, -0.4339, 0.2325), (-0.9593, 0.1606, -0.2325), (-0.8705, 0.4339, 0.2325), (-0.4492, 0.8627, -0.2325), (-0.6816, 0.6938, 0.2325), (-0.1437, 0.9619, -0.2325), (0.1437, 0.9619, 0.2325), (0.6816, 0.6938, -0.2325), (0.4492, 0.8627, 0.2325), (0.5014, -0.702, 0.5057), (0.8226, -0.2599, 0.5057), (0.007026, -0.8627, 0.5057), (-0.5128, -0.6938, 0.5057), (-0.8183, -0.2733, 0.5057), (-0.8183, 0.2733, 0.5057), (-0.5128, 0.6938, 0.5057), (0.007026, 0.8627, 0.5057), (0.5014, 0.702, 0.5057), (0.8226, 0.2599, 0.5057), (0.7382, 0.0, 0.6746), (0.2733, 0.0, 0.9619), (0.2281, -0.702, 0.6746), (0.08444, -0.2599, 0.9619), (-0.5972, -0.4339, 0.6746), (-0.2211, -0.1606, 0.9619), (-0.5972, 0.4339, 0.6746), (-0.2211, 0.1606, 0.9619), (0.2281, 0.702, 0.6746), (0.08444, 0.2599, 0.9619), (0.3618, -0.5878, -0.7236), (0.1382, -0.4253, -0.8944), (0.05279, -0.6882, -0.7236), (0.6708, -0.1625, -0.7236), (0.4472, 0.0, -0.8944), (0.6708, 0.1625, -0.7236), (-0.4472, -0.5257, -0.7236), (-0.3618, -0.2629, -0.8944), (-0.6382, -0.2629, -0.7236), (-0.6382, 0.2629, -0.7236), (-0.3618, 0.2629, -0.8944), (-0.4472, 0.5257, -0.7236), (0.05279, 0.6882, -0.7236), (0.1382, 0.4253, -0.8944), (0.3618, 0.5878, -0.7236), (0.9472, -0.1625, -0.2764), (0.9472, 0.1625, -0.2764), (1.0, 0.0, 0.0), (0.1382, -0.9511, -0.2764), (0.4472, -0.8506, -0.2764), (0.309, -0.9511, 0.0), (-0.8618, -0.4253, -0.2764), (-0.6708, -0.6882, -0.2764), (-0.809, -0.5878, 0.0), (-0.6708, 0.6882, -0.2764), (-0.8618, 0.4253, -0.2764), (-0.809, 0.5878, 0.0), (0.4472, 0.8506, -0.2764), (0.1382, 0.9511, -0.2764), (0.309, 0.9511, 0.0), (0.8618, -0.4253, 0.2764), (0.809, -0.5878, 0.0), (0.6708, -0.6882, 0.2764), (-0.1382, -0.9511, 0.2764), (-0.309, -0.9511, 0.0), (-0.4472, -0.8506, 0.2764), (-0.9472, -0.1625, 0.2764), (-1.0, 0.0, 0.0), (-0.9472, 0.1625, 0.2764), (-0.4472, 0.8506, 0.2764), (-0.309, 0.9511, 0.0), (-0.1382, 0.9511, 0.2764), (0.6708, 0.6882, 0.2764), (0.809, 0.5878, 0.0), (0.8618, 0.4253, 0.2764), (0.4472, -0.5257, 0.7236), (0.6382, -0.2629, 0.7236), (0.3618, -0.2629, 0.8944), (-0.3618, -0.5878, 0.7236), (-0.05279, -0.6882, 0.7236), (-0.1382, -0.4253, 0.8944), (-0.6708, 0.1625, 0.7236), (-0.6708, -0.1625, 0.7236), (-0.4472, 0.0, 0.8944), (-0.05279, 0.6882, 0.7236), (-0.3618, 0.5878, 0.7236), (-0.1382, 0.4253, 0.8944), (0.6382, 0.2629, 0.7236), (0.4472, 0.5257, 0.7236), (0.3618, 0.2629, 0.8944), (0.1116, -0.08108, -0.9904), (0.3263, -0.2371, -0.915), (0.6668, -0.4844, -0.5663), (0.5162, -0.375, -0.77), (-0.04263, -0.1312, -0.9904), (-0.1246, -0.3836, -0.915), (-0.2547, -0.7838, -0.5663), (-0.1972, -0.6068, -0.77), (0.6241, -0.6156, -0.4811), (0.3916, -0.7586, -0.5207), (-0.1431, -0.8649, -0.4811), (0.1292, -0.8439, -0.5207), (0.1116, 0.08108, -0.9904), (0.3263, 0.2371, -0.915), (0.6668, 0.4844, -0.5663), (0.5162, 0.375, -0.77), (0.7784, -0.4033, -0.4811), (0.8425, -0.1379, -0.5207), (0.7784, 0.4033, -0.4811), (0.8425, 0.1379, -0.5207), (-0.138, 0.0, -0.9904), (-0.4034, 0.0, -0.915), (-0.8242, 0.0, -0.5663), (-0.6381, 0.0, -0.77), (-0.3926, -0.7838, -0.4811), (-0.6005, -0.6068, -0.5207), (-0.8668, -0.1312, -0.4811), (-0.7627, -0.3836, -0.5207), (-0.04263, 0.1312, -0.9904), (-0.1246, 0.3836, -0.915), (-0.2547, 0.7838, -0.5663), (-0.1972, 0.6068, -0.77), (-0.8668, 0.1312, -0.4811), (-0.7627, 0.3836, -0.5207), (-0.3926, 0.7838, -0.4811), (-0.6005, 0.6068, -0.5207), (-0.1431, 0.8649, -0.4811), (0.1292, 0.8439, -0.5207), (0.6241, 0.6156, -0.4811), (0.3916, 0.7586, -0.5207), (0.8047, 0.4844, -0.3431), (0.9196, 0.375, -0.1174), (0.9358, 0.08109, 0.3431), (0.9644, 0.2371, 0.1173), (0.8047, -0.4844, -0.3431), (0.9196, -0.375, -0.1174), (0.9358, -0.08109, 0.3431), (0.9644, -0.2371, 0.1173), (0.7094, -0.6156, -0.3431), (0.6408, -0.7587, -0.1174), (0.3663, -0.8649, 0.3431), (0.5235, -0.8439, 0.1174), (-0.2121, -0.915, -0.3431), (-0.07252, -0.9904, -0.1174), (0.2121, -0.915, 0.3431), (0.07252, -0.9904, 0.1174), (-0.3663, -0.8649, -0.3431), (-0.5235, -0.8439, -0.1174), (-0.7094, -0.6156, 0.3431), (-0.6408, -0.7587, 0.1174), (-0.9358, -0.08109, -0.3431), (-0.9644, -0.2371, -0.1173), (-0.8047, -0.4844, 0.3431), (-0.9196, -0.375, 0.1174), (-0.9358, 0.08109, -0.3431), (-0.9644, 0.2371, -0.1173), (-0.8047, 0.4844, 0.3431), (-0.9196, 0.375, 0.1174), (-0.3663, 0.8649, -0.3431), (-0.5235, 0.8439, -0.1174), (-0.7094, 0.6156, 0.3431), (-0.6408, 0.7587, 0.1174), (-0.2121, 0.915, -0.3431), (-0.07252, 0.9904, -0.1174), (0.2121, 0.915, 0.3431), (0.07252, 0.9904, 0.1174), (0.7094, 0.6156, -0.3431), (0.6408, 0.7587, -0.1174), (0.3663, 0.8649, 0.3431), (0.5235, 0.8439, 0.1174), (0.3926, -0.7838, 0.4811), (0.6005, -0.6068, 0.5207), (0.8668, -0.1312, 0.4811), (0.7627, -0.3836, 0.5207), (0.1431, -0.8649, 0.4811), (-0.1292, -0.8439, 0.5207), (-0.6241, -0.6156, 0.4811), (-0.3916, -0.7586, 0.5207), (-0.7784, -0.4033, 0.4811), (-0.8425, -0.1379, 0.5207), (-0.7784, 0.4033, 0.4811), (-0.8425, 0.1379, 0.5207), (-0.6241, 0.6156, 0.4811), (-0.3916, 0.7586, 0.5207), (0.1431, 0.8649, 0.4811), (-0.1292, 0.8439, 0.5207), (0.3926, 0.7838, 0.4811), (0.6005, 0.6068, 0.5207), (0.8668, 0.1312, 0.4811), (0.7627, 0.3836, 0.5207), (0.8242, 0.0, 0.5663), (0.6381, 0.0, 0.77), (0.138, 0.0, 0.9904), (0.4034, 0.0, 0.915), (0.2547, -0.7838, 0.5663), (0.1972, -0.6068, 0.77), (0.04263, -0.1312, 0.9904), (0.1246, -0.3836, 0.915), (-0.6668, -0.4844, 0.5663), (-0.5162, -0.375, 0.77), (-0.1116, -0.08108, 0.9904), (-0.3263, -0.2371, 0.915), (-0.6668, 0.4844, 0.5663), (-0.5162, 0.375, 0.77), (-0.1116, 0.08108, 0.9904), (-0.3263, 0.2371, 0.915), (0.2547, 0.7838, 0.5663), (0.1972, 0.6068, 0.77), (0.04263, 0.1312, 0.9904), (0.1246, 0.3836, 0.915), (0.3985, -0.454, -0.7969), (0.3162, -0.7071, -0.6325), (0.2853, -0.3717, -0.8834), (-0.01228, -0.4684, -0.8834), (-0.05552, -0.6015, -0.7969), (0.1598, -0.7579, -0.6325), (0.5549, -0.2387, -0.7969), (0.7702, -0.08224, -0.6325), (0.4417, -0.1564, -0.8834), (0.4417, 0.1564, -0.8834), (0.5549, 0.2387, -0.7969), (0.7702, 0.08224, -0.6325), (-0.3086, -0.5193, -0.7969), (-0.5748, -0.5193, -0.6325), (-0.2654, -0.3862, -0.8834), (-0.4493, -0.1331, -0.8834), (-0.5892, -0.1331, -0.7969), (-0.6715, -0.3862, -0.6325), (-0.5892, 0.1331, -0.7969), (-0.6715, 0.3862, -0.6325), (-0.4493, 0.1331, -0.8834), (-0.2654, 0.3862, -0.8834), (-0.3086, 0.5193, -0.7969), (-0.5748, 0.5193, -0.6325), (-0.05552, 0.6015, -0.7969), (0.1598, 0.7579, -0.6325), (0.2853, 0.3717, -0.8834), (-0.01228, 0.4684, -0.8834), (0.3985, 0.454, -0.7969), (0.3162, 0.7071, -0.6325), (0.9101, -0.08224, -0.4061), (0.961, -0.2387, -0.1399), (0.9101, 0.08224, -0.4061), (0.961, 0.2387, -0.1399), (0.9877, 0.1564, 0.0), (0.9877, -0.1564, 0.0), (0.203, -0.891, -0.4061), (0.06996, -0.9877, -0.1399), (0.3595, -0.8402, -0.4061), (0.524, -0.8402, -0.1399), (0.454, -0.891, 0.0), (0.1564, -0.9877, 0.0), (-0.7847, -0.4684, -0.4061), (-0.9177, -0.3717, -0.1399), (-0.688, -0.6015, -0.4061), (-0.6371, -0.7579, -0.1399), (-0.7071, -0.7071, 0.0), (-0.891, -0.454, 0.0), (-0.688, 0.6015, -0.4061), (-0.6371, 0.7579, -0.1399), (-0.7847, 0.4684, -0.4061), (-0.9177, 0.3717, -0.1399), (-0.891, 0.454, 0.0), (-0.7071, 0.7071, 0.0), (0.3595, 0.8402, -0.4061), (0.524, 0.8402, -0.1399), (0.203, 0.891, -0.4061), (0.06996, 0.9877, -0.1399), (0.1564, 0.9877, 0.0), (0.454, 0.891, 0.0), (0.9177, -0.3717, 0.1399), (0.7847, -0.4684, 0.4061), (0.891, -0.454, 0.0), (0.7071, -0.7071, 0.0), (0.6371, -0.7579, 0.1399), (0.688, -0.6015, 0.4061), (-0.06996, -0.9877, 0.1399), (-0.203, -0.891, 0.4061), (-0.1564, -0.9877, 0.0), (-0.454, -0.891, 0.0), (-0.524, -0.8402, 0.1399), (-0.3595, -0.8402, 0.4061), (-0.961, -0.2387, 0.1399), (-0.9101, -0.08224, 0.4061), (-0.9877, -0.1564, 0.0), (-0.9877, 0.1564, 0.0), (-0.961, 0.2387, 0.1399), (-0.9101, 0.08224, 0.4061), (-0.524, 0.8402, 0.1399), (-0.3595, 0.8402, 0.4061), (-0.454, 0.891, 0.0), (-0.1564, 0.9877, 0.0), (-0.06996, 0.9877, 0.1399), (-0.203, 0.891, 0.4061), (0.6371, 0.7579, 0.1399), (0.688, 0.6015, 0.4061), (0.891, 0.454, 0.0), (0.7071, 0.7071, 0.0), (0.9177, 0.3717, 0.1399), (0.7847, 0.4684, 0.4061), (0.5748, -0.5193, 0.6325), (0.3086, -0.5193, 0.7969), (0.6715, -0.3862, 0.6325), (0.5892, -0.1331, 0.7969), (0.4493, -0.1331, 0.8834), (0.2654, -0.3862, 0.8834), (-0.3162, -0.7071, 0.6325), (-0.3985, -0.454, 0.7969), (-0.1598, -0.7579, 0.6325), (0.05552, -0.6015, 0.7969), (0.01228, -0.4684, 0.8834), (-0.2853, -0.3717, 0.8834), (-0.7702, 0.08224, 0.6325), (-0.5549, 0.2387, 0.7969), (-0.7702, -0.08224, 0.6325), (-0.5549, -0.2387, 0.7969), (-0.4417, -0.1564, 0.8834), (-0.4417, 0.1564, 0.8834), (-0.1598, 0.7579, 0.6325), (0.05552, 0.6015, 0.7969), (-0.3162, 0.7071, 0.6325), (-0.3985, 0.454, 0.7969), (-0.2853, 0.3717, 0.8834), (0.01228, 0.4684, 0.8834), (0.6715, 0.3862, 0.6325), (0.5892, 0.1331, 0.7969), (0.5748, 0.5193, 0.6325), (0.3086, 0.5193, 0.7969), (0.4493, 0.1331, 0.8834), (0.2654, 0.3862, 0.8834), (0.4418, -0.6474, -0.621), (0.5623, -0.5712, -0.5979), (0.4845, -0.5161, -0.7063), (0.2534, -0.5134, -0.8199), (0.09678, -0.5642, -0.8199), (0.2101, -0.6466, -0.7334), (-0.1191, -0.7926, -0.5979), (0.02312, -0.7834, -0.621), (-0.08856, -0.7023, -0.7063), (0.02716, -0.3461, -0.9378), (0.1815, -0.296, -0.9378), (0.06922, -0.213, -0.9746), (0.7522, -0.2201, -0.621), (0.717, -0.3582, -0.5979), (0.6406, -0.3013, -0.7063), (0.5665, -0.08232, -0.8199), (0.5665, 0.08232, -0.8199), (0.6798, 0.0, -0.7334), (0.717, 0.3582, -0.5979), (0.7522, 0.2201, -0.621), (0.6406, 0.3013, -0.7063), (0.3376, 0.08114, -0.9378), (0.3376, -0.08114, -0.9378), (0.224, 0.0, -0.9746), (-0.4792, -0.6202, -0.621), (-0.3695, -0.7113, -0.5979), (-0.3412, -0.6202, -0.7063), (-0.41, -0.3996, -0.8199), (-0.5067, -0.2664, -0.8199), (-0.55, -0.3996, -0.7334), (-0.7907, -0.1317, -0.5979), (-0.738, -0.2641, -0.621), (-0.6953, -0.1328, -0.7063), (-0.3208, -0.1328, -0.9378), (-0.2254, -0.2641, -0.9378), (-0.1812, -0.1317, -0.9746), (-0.738, 0.2641, -0.621), (-0.7907, 0.1317, -0.5979), (-0.6953, 0.1328, -0.7063), (-0.5067, 0.2664, -0.8199), (-0.41, 0.3996, -0.8199), (-0.55, 0.3996, -0.7334), (-0.3695, 0.7113, -0.5979), (-0.4792, 0.6202, -0.621), (-0.3412, 0.6202, -0.7063), (-0.2254, 0.2641, -0.9378), (-0.3208, 0.1328, -0.9378), (-0.1812, 0.1317, -0.9746), (0.02312, 0.7834, -0.621), (-0.1191, 0.7926, -0.5979), (-0.08856, 0.7023, -0.7063), (0.09678, 0.5642, -0.8199), (0.2534, 0.5134, -0.8199), (0.2101, 0.6466, -0.7334), (0.5623, 0.5712, -0.5979), (0.4418, 0.6474, -0.621), (0.4845, 0.5161, -0.7063), (0.1815, 0.296, -0.9378), (0.02716, 0.3461, -0.9378), (0.06922, 0.213, -0.9746), (0.9182, -0.3013, -0.2571), (0.8555, -0.3582, -0.3739), (0.8919, -0.2201, -0.3951), (0.96, 0.0, -0.2801), (0.9867, 0.08232, -0.1401), (0.9867, -0.08232, -0.1401), (0.9719, 0.0, 0.2355), (0.9898, -0.08114, 0.1174), (0.9898, 0.08114, 0.1174), (0.9182, 0.3013, -0.2571), (0.8919, 0.2201, -0.3951), (0.8555, 0.3582, -0.3739), (-0.00276, -0.9664, -0.2571), (-0.07633, -0.9243, -0.3739), (0.06627, -0.9162, -0.3951), (0.2966, -0.913, -0.2801), (0.3832, -0.913, -0.1401), (0.2266, -0.9639, -0.1401), (0.3003, -0.9243, 0.2355), (0.2287, -0.9664, 0.1174), (0.383, -0.9162, 0.1174), (0.5703, -0.7802, -0.2571), (0.485, -0.7802, -0.3951), (0.6051, -0.7029, -0.3739), (-0.9199, -0.296, -0.2571), (-0.9027, -0.213, -0.3739), (-0.8509, -0.3462, -0.3951), (-0.7766, -0.5643, -0.2801), (-0.7499, -0.6466, -0.1401), (-0.8467, -0.5134, -0.1401), (-0.7863, -0.5712, 0.2355), (-0.8484, -0.5161, 0.1174), (-0.753, -0.6474, 0.1174), (-0.5658, -0.7835, -0.2571), (-0.5922, -0.7023, -0.3951), (-0.4815, -0.7926, -0.3739), (-0.5658, 0.7835, -0.2571), (-0.4815, 0.7926, -0.3739), (-0.5922, 0.7023, -0.3951), (-0.7766, 0.5643, -0.2801), (-0.8467, 0.5134, -0.1401), (-0.7499, 0.6466, -0.1401), (-0.7863, 0.5712, 0.2355), (-0.753, 0.6474, 0.1174), (-0.8484, 0.5161, 0.1174), (-0.9199, 0.296, -0.2571), (-0.8509, 0.3462, -0.3951), (-0.9027, 0.213, -0.3739), (0.5703, 0.7802, -0.2571), (0.6051, 0.7029, -0.3739), (0.485, 0.7802, -0.3951), (0.2966, 0.913, -0.2801), (0.2266, 0.9639, -0.1401), (0.3832, 0.913, -0.1401), (0.3003, 0.9243, 0.2355), (0.383, 0.9162, 0.1174), (0.2287, 0.9664, 0.1174), (-0.00276, 0.9664, -0.2571), (0.06627, 0.9162, -0.3951), (-0.07633, 0.9243, -0.3739), (0.8509, -0.3462, 0.3951), (0.9027, -0.213, 0.3739), (0.9199, -0.296, 0.2571), (0.8467, -0.5134, 0.1401), (0.7499, -0.6466, 0.1401), (0.7766, -0.5643, 0.2801), (0.4815, -0.7926, 0.3739), (0.5922, -0.7023, 0.3951), (0.5658, -0.7835, 0.2571), (0.753, -0.6474, -0.1174), (0.8484, -0.5161, -0.1174), (0.7863, -0.5712, -0.2355), (-0.06627, -0.9162, 0.3951), (0.07633, -0.9243, 0.3739), (0.00276, -0.9664, 0.2571), (-0.2266, -0.9639, 0.1401), (-0.3832, -0.913, 0.1401), (-0.2966, -0.913, 0.2801), (-0.6051, -0.7029, 0.3739), (-0.485, -0.7802, 0.3951), (-0.5703, -0.7802, 0.2571), (-0.383, -0.9162, -0.1174), (-0.2287, -0.9664, -0.1174), (-0.3003, -0.9243, -0.2355), (-0.8919, -0.2201, 0.3951), (-0.8555, -0.3582, 0.3739), (-0.9182, -0.3013, 0.2571), (-0.9867, -0.08232, 0.1401), (-0.9867, 0.08232, 0.1401), (-0.96, 0.0, 0.2801), (-0.8555, 0.3582, 0.3739), (-0.8919, 0.2201, 0.3951), (-0.9182, 0.3013, 0.2571), (-0.9898, 0.08114, -0.1174), (-0.9898, -0.08114, -0.1174), (-0.9719, 0.0, -0.2355), (-0.485, 0.7802, 0.3951), (-0.6051, 0.7029, 0.3739), (-0.5703, 0.7802, 0.2571), (-0.3832, 0.913, 0.1401), (-0.2266, 0.9639, 0.1401), (-0.2966, 0.913, 0.2801), (0.07633, 0.9243, 0.3739), (-0.06627, 0.9162, 0.3951), (0.00276, 0.9664, 0.2571), (-0.2287, 0.9664, -0.1174), (-0.383, 0.9162, -0.1174), (-0.3003, 0.9243, -0.2355), (0.5922, 0.7023, 0.3951), (0.4815, 0.7926, 0.3739), (0.5658, 0.7835, 0.2571), (0.7499, 0.6466, 0.1401), (0.8467, 0.5134, 0.1401), (0.7766, 0.5643, 0.2801), (0.9027, 0.213, 0.3739), (0.8509, 0.3462, 0.3951), (0.9199, 0.296, 0.2571), (0.8484, 0.5161, -0.1174), (0.753, 0.6474, -0.1174), (0.7863, 0.5712, -0.2355), (0.3412, -0.6202, 0.7063), (0.3695, -0.7113, 0.5979), (0.4792, -0.6202, 0.621), (0.55, -0.3996, 0.7334), (0.5067, -0.2664, 0.8199), (0.41, -0.3996, 0.8199), (0.1812, -0.1317, 0.9746), (0.2254, -0.2641, 0.9378), (0.3208, -0.1328, 0.9378), (0.6953, -0.1328, 0.7063), (0.738, -0.2641, 0.621), (0.7907, -0.1317, 0.5979), (-0.4845, -0.5161, 0.7063), (-0.5623, -0.5712, 0.5979), (-0.4418, -0.6474, 0.621), (-0.2101, -0.6466, 0.7334), (-0.09678, -0.5642, 0.8199), (-0.2534, -0.5134, 0.8199), (-0.06922, -0.213, 0.9746), (-0.1815, -0.296, 0.9378), (-0.02716, -0.3461, 0.9378), (0.08856, -0.7023, 0.7063), (-0.02312, -0.7834, 0.621), (0.1191, -0.7926, 0.5979), (-0.6406, 0.3013, 0.7063), (-0.717, 0.3582, 0.5979), (-0.7522, 0.2201, 0.621), (-0.6798, 0.0, 0.7334), (-0.5665, -0.08232, 0.8199), (-0.5665, 0.08232, 0.8199), (-0.224, 0.0, 0.9746), (-0.3376, 0.08114, 0.9378), (-0.3376, -0.08114, 0.9378), (-0.6406, -0.3013, 0.7063), (-0.7522, -0.2201, 0.621), (-0.717, -0.3582, 0.5979), (0.08856, 0.7023, 0.7063), (0.1191, 0.7926, 0.5979), (-0.02312, 0.7834, 0.621), (-0.2101, 0.6466, 0.7334), (-0.2534, 0.5134, 0.8199), (-0.09678, 0.5642, 0.8199), (-0.06922, 0.213, 0.9746), (-0.02716, 0.3461, 0.9378), (-0.1815, 0.296, 0.9378), (-0.4845, 0.5161, 0.7063), (-0.4418, 0.6474, 0.621), (-0.5623, 0.5712, 0.5979), (0.6953, 0.1328, 0.7063), (0.7907, 0.1317, 0.5979), (0.738, 0.2641, 0.621), (0.55, 0.3996, 0.7334), (0.41, 0.3996, 0.8199), (0.5067, 0.2664, 0.8199), (0.1812, 0.1317, 0.9746), (0.3208, 0.1328, 0.9378), (0.2254, 0.2641, 0.9378), (0.3412, 0.6202, 0.7063), (0.4792, 0.6202, 0.621), (0.3695, 0.7113, 0.5979)], [], [(402, 283, 102), (283, 402, 171), (46, 171, 402), (171, 14, 283), (402, 403, 46), (403, 402, 404), (102, 404, 402), (404, 43, 403), (165, 282, 12), (282, 165, 404), (43, 404, 165), (404, 102, 282), (164, 403, 43), (403, 164, 170), (1, 170, 164), (170, 46, 403), (405, 282, 102), (282, 405, 284), (103, 284, 405), (284, 12, 282), (405, 406, 103), (406, 405, 407), (102, 407, 405), (407, 104, 406), (287, 283, 14), (283, 287, 407), (104, 407, 287), (407, 102, 283), (286, 406, 104), (406, 286, 285), (13, 285, 286), (285, 103, 406), (408, 168, 45), (168, 408, 172), (47, 172, 408), (172, 2, 168), (408, 409, 47), (409, 408, 410), (45, 410, 408), (410, 104, 409), (286, 169, 13), (169, 286, 410), (104, 410, 286), (410, 45, 169), (287, 409, 104), (409, 287, 173), (14, 173, 287), (173, 47, 409), (411, 167, 44), (167, 411, 285), (103, 285, 411), (285, 13, 167), (411, 412, 103), (412, 411, 413), (44, 413, 411), (413, 42, 412), (166, 0, 162), (166, 162, 413), (42, 413, 162), (413, 44, 166), (163, 412, 42), (412, 163, 284), (12, 284, 163), (284, 103, 412), (414, 105, 289), (289, 179, 414), (50, 414, 179), (179, 289, 16), (414, 50, 415), (415, 416, 414), (105, 414, 416), (416, 415, 43), (165, 12, 288), (288, 416, 165), (43, 165, 416), (416, 288, 105), (164, 43, 415), (415, 178, 164), (1, 164, 178), (178, 415, 50), (417, 105, 288), (288, 290, 417), (106, 417, 290), (290, 288, 12), (417, 106, 418), (418, 419, 417), (105, 417, 419), (419, 418, 107), (293, 16, 289), (289, 419, 293), (107, 293, 419), (419, 289, 105), (292, 107, 418), (418, 291, 292), (15, 292, 291), (291, 418, 106), (420, 49, 176), (176, 180, 420), (51, 420, 180), (180, 176, 5), (420, 51, 421), (421, 422, 420), (49, 420, 422), (422, 421, 107), (292, 15, 177), (177, 422, 292), (107, 292, 422), (422, 177, 49), (293, 107, 421), (421, 181, 293), (16, 293, 181), (181, 421, 51), (423, 48, 175), (175, 291, 423), (106, 423, 291), (291, 175, 15), (423, 106, 424), (424, 425, 423), (48, 423, 425), (425, 424, 42), (162, 0, 174), (174, 425, 162), (42, 162, 425), (425, 174, 48), (163, 42, 424), (424, 290, 163), (12, 163, 290), (290, 424, 106), (426, 295, 108), (295, 426, 187), (54, 187, 426), (187, 18, 295), (426, 427, 54), (427, 426, 428), (108, 428, 426), (428, 45, 427), (169, 294, 13), (294, 169, 428), (45, 428, 169), (428, 108, 294), (168, 427, 45), (427, 168, 186), (2, 186, 168), (186, 54, 427), (429, 294, 108), (294, 429, 296), (109, 296, 429), (296, 13, 294), (429, 430, 109), (430, 429, 431), (108, 431, 429), (431, 110, 430), (299, 295, 18), (295, 299, 431), (110, 431, 299), (431, 108, 295), (298, 430, 110), (430, 298, 297), (17, 297, 298), (297, 109, 430), (432, 184, 53), (184, 432, 188), (55, 188, 432), (188, 3, 184), (432, 433, 55), (433, 432, 434), (53, 434, 432), (434, 110, 433), (298, 185, 17), (185, 298, 434), (110, 434, 298), (434, 53, 185), (299, 433, 110), (433, 299, 189), (18, 189, 299), (189, 55, 433), (435, 183, 52), (183, 435, 297), (109, 297, 435), (297, 17, 183), (435, 436, 109), (436, 435, 437), (52, 437, 435), (437, 44, 436), (182, 0, 166), (182, 166, 437), (44, 437, 166), (437, 52, 182), (167, 436, 44), (436, 167, 296), (13, 296, 167), (296, 109, 436), (438, 301, 111), (301, 438, 195), (58, 195, 438), (195, 20, 301), (438, 439, 58), (439, 438, 440), (111, 440, 438), (440, 53, 439), (185, 300, 17), (300, 185, 440), (53, 440, 185), (440, 111, 300), (184, 439, 53), (439, 184, 194), (3, 194, 184), (194, 58, 439), (441, 300, 111), (300, 441, 302), (112, 302, 441), (302, 17, 300), (441, 442, 112), (442, 441, 443), (111, 443, 441), (443, 113, 442), (305, 301, 20), (301, 305, 443), (113, 443, 305), (443, 111, 301), (304, 442, 113), (442, 304, 303), (19, 303, 304), (303, 112, 442), (444, 192, 57), (192, 444, 196), (59, 196, 444), (196, 4, 192), (444, 445, 59), (445, 444, 446), (57, 446, 444), (446, 113, 445), (304, 193, 19), (193, 304, 446), (113, 446, 304), (446, 57, 193), (305, 445, 113), (445, 305, 197), (20, 197, 305), (197, 59, 445), (447, 191, 56), (191, 447, 303), (112, 303, 447), (303, 19, 191), (447, 448, 112), (448, 447, 449), (56, 449, 447), (449, 52, 448), (190, 0, 182), (190, 182, 449), (52, 449, 182), (449, 56, 190), (183, 448, 52), (448, 183, 302), (17, 302, 183), (302, 112, 448), (450, 307, 114), (307, 450, 199), (60, 199, 450), (199, 21, 307), (450, 451, 60), (451, 450, 452), (114, 452, 450), (452, 57, 451), (193, 306, 19), (306, 193, 452), (57, 452, 193), (452, 114, 306), (192, 451, 57), (451, 192, 198), (4, 198, 192), (198, 60, 451), (453, 306, 114), (306, 453, 309), (115, 309, 453), (309, 19, 306), (453, 454, 115), (454, 453, 455), (114, 455, 453), (455, 116, 454), (311, 307, 21), (307, 311, 455), (116, 455, 311), (455, 114, 307), (310, 454, 116), (454, 310, 308), (15, 308, 310), (308, 115, 454), (456, 176, 49), (176, 456, 200), (61, 200, 456), (200, 5, 176), (456, 457, 61), (457, 456, 458), (49, 458, 456), (458, 116, 457), (310, 177, 15), (177, 310, 458), (116, 458, 310), (458, 49, 177), (311, 457, 116), (457, 311, 201), (21, 201, 311), (201, 61, 457), (459, 175, 48), (175, 459, 308), (115, 308, 459), (308, 15, 175), (459, 460, 115), (460, 459, 461), (48, 461, 459), (461, 56, 460), (174, 0, 190), (174, 190, 461), (56, 461, 190), (461, 48, 174), (191, 460, 56), (460, 191, 309), (19, 309, 191), (309, 115, 460), (462, 117, 313), (313, 207, 462), (64, 462, 207), (207, 313, 23), (462, 64, 463), (463, 464, 462), (117, 462, 464), (464, 463, 50), (179, 16, 312), (312, 464, 179), (50, 179, 464), (464, 312, 117), (178, 50, 463), (463, 206, 178), (1, 178, 206), (206, 463, 64), (465, 117, 312), (312, 314, 465), (118, 465, 314), (314, 312, 16), (465, 118, 466), (466, 467, 465), (117, 465, 467), (467, 466, 119), (317, 23, 313), (313, 467, 317), (119, 317, 467), (467, 313, 117), (316, 119, 466), (466, 315, 316), (22, 316, 315), (315, 466, 118), (468, 63, 204), (204, 208, 468), (65, 468, 208), (208, 204, 10), (468, 65, 469), (469, 470, 468), (63, 468, 470), (470, 469, 119), (316, 22, 205), (205, 470, 316), (119, 316, 470), (470, 205, 63), (317, 119, 469), (469, 209, 317), (23, 317, 209), (209, 469, 65), (471, 62, 203), (203, 315, 471), (118, 471, 315), (315, 203, 22), (471, 118, 472), (472, 473, 471), (62, 471, 473), (473, 472, 51), (180, 5, 202), (202, 473, 180), (51, 180, 473), (473, 202, 62), (181, 51, 472), (472, 314, 181), (16, 181, 314), (314, 472, 118), (474, 120, 319), (319, 215, 474), (68, 474, 215), (215, 319, 25), (474, 68, 475), (475, 476, 474), (120, 474, 476), (476, 475, 47), (173, 14, 318), (318, 476, 173), (47, 173, 476), (476, 318, 120), (172, 47, 475), (475, 214, 172), (2, 172, 214), (214, 475, 68), (477, 120, 318), (318, 320, 477), (121, 477, 320), (320, 318, 14), (477, 121, 478), (478, 479, 477), (120, 477, 479), (479, 478, 122), (323, 25, 319), (319, 479, 323), (122, 323, 479), (479, 319, 120), (322, 122, 478), (478, 321, 322), (24, 322, 321), (321, 478, 121), (480, 67, 212), (212, 216, 480), (69, 480, 216), (216, 212, 6), (480, 69, 481), (481, 482, 480), (67, 480, 482), (482, 481, 122), (322, 24, 213), (213, 482, 322), (122, 322, 482), (482, 213, 67), (323, 122, 481), (481, 217, 323), (25, 323, 217), (217, 481, 69), (483, 66, 211), (211, 321, 483), (121, 483, 321), (321, 211, 24), (483, 121, 484), (484, 485, 483), (66, 483, 485), (485, 484, 46), (170, 1, 210), (210, 485, 170), (46, 170, 485), (485, 210, 66), (171, 46, 484), (484, 320, 171), (14, 171, 320), (320, 484, 121), (486, 123, 325), (325, 223, 486), (72, 486, 223), (223, 325, 27), (486, 72, 487), (487, 488, 486), (123, 486, 488), (488, 487, 55), (189, 18, 324), (324, 488, 189), (55, 189, 488), (488, 324, 123), (188, 55, 487), (487, 222, 188), (3, 188, 222), (222, 487, 72), (489, 123, 324), (324, 326, 489), (124, 489, 326), (326, 324, 18), (489, 124, 490), (490, 491, 489), (123, 489, 491), (491, 490, 125), (329, 27, 325), (325, 491, 329), (125, 329, 491), (491, 325, 123), (328, 125, 490), (490, 327, 328), (26, 328, 327), (327, 490, 124), (492, 71, 220), (220, 224, 492), (73, 492, 224), (224, 220, 7), (492, 73, 493), (493, 494, 492), (71, 492, 494), (494, 493, 125), (328, 26, 221), (221, 494, 328), (125, 328, 494), (494, 221, 71), (329, 125, 493), (493, 225, 329), (27, 329, 225), (225, 493, 73), (495, 70, 219), (219, 327, 495), (124, 495, 327), (327, 219, 26), (495, 124, 496), (496, 497, 495), (70, 495, 497), (497, 496, 54), (186, 2, 218), (218, 497, 186), (54, 186, 497), (497, 218, 70), (187, 54, 496), (496, 326, 187), (18, 187, 326), (326, 496, 124), (498, 126, 331), (331, 231, 498), (76, 498, 231), (231, 331, 29), (498, 76, 499), (499, 500, 498), (126, 498, 500), (500, 499, 59), (197, 20, 330), (330, 500, 197), (59, 197, 500), (500, 330, 126), (196, 59, 499), (499, 230, 196), (4, 196, 230), (230, 499, 76), (501, 126, 330), (330, 332, 501), (127, 501, 332), (332, 330, 20), (501, 127, 502), (502, 503, 501), (126, 501, 503), (503, 502, 128), (335, 29, 331), (331, 503, 335), (128, 335, 503), (503, 331, 126), (334, 128, 502), (502, 333, 334), (28, 334, 333), (333, 502, 127), (504, 75, 228), (228, 232, 504), (77, 504, 232), (232, 228, 8), (504, 77, 505), (505, 506, 504), (75, 504, 506), (506, 505, 128), (334, 28, 229), (229, 506, 334), (128, 334, 506), (506, 229, 75), (335, 128, 505), (505, 233, 335), (29, 335, 233), (233, 505, 77), (507, 74, 227), (227, 333, 507), (127, 507, 333), (333, 227, 28), (507, 127, 508), (508, 509, 507), (74, 507, 509), (509, 508, 58), (194, 3, 226), (226, 509, 194), (58, 194, 509), (509, 226, 74), (195, 58, 508), (508, 332, 195), (20, 195, 332), (332, 508, 127), (510, 129, 337), (337, 239, 510), (80, 510, 239), (239, 337, 31), (510, 80, 511), (511, 512, 510), (129, 510, 512), (512, 511, 61), (201, 21, 336), (336, 512, 201), (61, 201, 512), (512, 336, 129), (200, 61, 511), (511, 238, 200), (5, 200, 238), (238, 511, 80), (513, 129, 336), (336, 338, 513), (130, 513, 338), (338, 336, 21), (513, 130, 514), (514, 515, 513), (129, 513, 515), (515, 514, 131), (341, 31, 337), (337, 515, 341), (131, 341, 515), (515, 337, 129), (340, 131, 514), (514, 339, 340), (30, 340, 339), (339, 514, 130), (516, 79, 236), (236, 240, 516), (81, 516, 240), (240, 236, 9), (516, 81, 517), (517, 518, 516), (79, 516, 518), (518, 517, 131), (340, 30, 237), (237, 518, 340), (131, 340, 518), (518, 237, 79), (341, 131, 517), (517, 241, 341), (31, 341, 241), (241, 517, 81), (519, 78, 235), (235, 339, 519), (130, 519, 339), (339, 235, 30), (519, 130, 520), (520, 521, 519), (78, 519, 521), (521, 520, 60), (198, 4, 234), (234, 521, 198), (60, 198, 521), (521, 234, 78), (199, 60, 520), (520, 338, 199), (21, 199, 338), (338, 520, 130), (522, 343, 132), (343, 522, 245), (83, 245, 522), (245, 32, 343), (522, 523, 83), (523, 522, 524), (132, 524, 522), (524, 65, 523), (209, 342, 23), (342, 209, 524), (65, 524, 209), (524, 132, 342), (208, 523, 65), (523, 208, 244), (10, 244, 208), (244, 83, 523), (525, 342, 132), (342, 525, 344), (133, 344, 525), (344, 23, 342), (525, 526, 133), (526, 525, 527), (132, 527, 525), (527, 134, 526), (347, 343, 32), (343, 347, 527), (134, 527, 347), (527, 132, 343), (346, 526, 134), (526, 346, 345), (24, 345, 346), (345, 133, 526), (528, 212, 67), (212, 528, 242), (82, 242, 528), (242, 6, 212), (528, 529, 82), (529, 528, 530), (67, 530, 528), (530, 134, 529), (346, 213, 24), (213, 346, 530), (134, 530, 346), (530, 67, 213), (347, 529, 134), (529, 347, 243), (32, 243, 347), (243, 82, 529), (531, 211, 66), (211, 531, 345), (133, 345, 531), (345, 24, 211), (531, 532, 133), (532, 531, 533), (66, 533, 531), (533, 64, 532), (206, 210, 1), (210, 206, 533), (64, 533, 206), (533, 66, 210), (207, 532, 64), (532, 207, 344), (23, 344, 207), (344, 133, 532), (534, 349, 135), (349, 534, 247), (84, 247, 534), (247, 33, 349), (534, 535, 84), (535, 534, 536), (135, 536, 534), (536, 69, 535), (217, 348, 25), (348, 217, 536), (69, 536, 217), (536, 135, 348), (216, 535, 69), (535, 216, 246), (6, 246, 216), (246, 84, 535), (537, 348, 135), (348, 537, 350), (136, 350, 537), (350, 25, 348), (537, 538, 136), (538, 537, 539), (135, 539, 537), (539, 137, 538), (353, 349, 33), (349, 353, 539), (137, 539, 353), (539, 135, 349), (352, 538, 137), (538, 352, 351), (26, 351, 352), (351, 136, 538), (540, 220, 71), (220, 540, 248), (85, 248, 540), (248, 7, 220), (540, 541, 85), (541, 540, 542), (71, 542, 540), (542, 137, 541), (352, 221, 26), (221, 352, 542), (137, 542, 352), (542, 71, 221), (353, 541, 137), (541, 353, 249), (33, 249, 353), (249, 85, 541), (543, 219, 70), (219, 543, 351), (136, 351, 543), (351, 26, 219), (543, 544, 136), (544, 543, 545), (70, 545, 543), (545, 68, 544), (214, 218, 2), (218, 214, 545), (68, 545, 214), (545, 70, 218), (215, 544, 68), (544, 215, 350), (25, 350, 215), (350, 136, 544), (546, 355, 138), (355, 546, 251), (86, 251, 546), (251, 34, 355), (546, 547, 86), (547, 546, 548), (138, 548, 546), (548, 73, 547), (225, 354, 27), (354, 225, 548), (73, 548, 225), (548, 138, 354), (224, 547, 73), (547, 224, 250), (7, 250, 224), (250, 86, 547), (549, 354, 138), (354, 549, 356), (139, 356, 549), (356, 27, 354), (549, 550, 139), (550, 549, 551), (138, 551, 549), (551, 140, 550), (359, 355, 34), (355, 359, 551), (140, 551, 359), (551, 138, 355), (358, 550, 140), (550, 358, 357), (28, 357, 358), (357, 139, 550), (552, 228, 75), (228, 552, 252), (87, 252, 552), (252, 8, 228), (552, 553, 87), (553, 552, 554), (75, 554, 552), (554, 140, 553), (358, 229, 28), (229, 358, 554), (140, 554, 358), (554, 75, 229), (359, 553, 140), (553, 359, 253), (34, 253, 359), (253, 87, 553), (555, 227, 74), (227, 555, 357), (139, 357, 555), (357, 28, 227), (555, 556, 139), (556, 555, 557), (74, 557, 555), (557, 72, 556), (222, 226, 3), (226, 222, 557), (72, 557, 222), (557, 74, 226), (223, 556, 72), (556, 223, 356), (27, 356, 223), (356, 139, 556), (558, 361, 141), (361, 558, 255), (88, 255, 558), (255, 35, 361), (558, 559, 88), (559, 558, 560), (141, 560, 558), (560, 77, 559), (233, 360, 29), (360, 233, 560), (77, 560, 233), (560, 141, 360), (232, 559, 77), (559, 232, 254), (8, 254, 232), (254, 88, 559), (561, 360, 141), (360, 561, 362), (142, 362, 561), (362, 29, 360), (561, 562, 142), (562, 561, 563), (141, 563, 561), (563, 143, 562), (365, 361, 35), (361, 365, 563), (143, 563, 365), (563, 141, 361), (364, 562, 143), (562, 364, 363), (30, 363, 364), (363, 142, 562), (564, 236, 79), (236, 564, 256), (89, 256, 564), (256, 9, 236), (564, 565, 89), (565, 564, 566), (79, 566, 564), (566, 143, 565), (364, 237, 30), (237, 364, 566), (143, 566, 364), (566, 79, 237), (365, 565, 143), (565, 365, 257), (35, 257, 365), (257, 89, 565), (567, 235, 78), (235, 567, 363), (142, 363, 567), (363, 30, 235), (567, 568, 142), (568, 567, 569), (78, 569, 567), (569, 76, 568), (230, 234, 4), (234, 230, 569), (76, 569, 230), (569, 78, 234), (231, 568, 76), (568, 231, 362), (29, 362, 231), (362, 142, 568), (570, 367, 144), (367, 570, 259), (90, 259, 570), (259, 36, 367), (570, 571, 90), (571, 570, 572), (144, 572, 570), (572, 81, 571), (241, 366, 31), (366, 241, 572), (81, 572, 241), (572, 144, 366), (240, 571, 81), (571, 240, 258), (9, 258, 240), (258, 90, 571), (573, 366, 144), (366, 573, 369), (145, 369, 573), (369, 31, 366), (573, 574, 145), (574, 573, 575), (144, 575, 573), (575, 146, 574), (371, 367, 36), (367, 371, 575), (146, 575, 371), (575, 144, 367), (370, 574, 146), (574, 370, 368), (22, 368, 370), (368, 145, 574), (576, 204, 63), (204, 576, 260), (91, 260, 576), (260, 10, 204), (576, 577, 91), (577, 576, 578), (63, 578, 576), (578, 146, 577), (370, 205, 22), (205, 370, 578), (146, 578, 370), (578, 63, 205), (371, 577, 146), (577, 371, 261), (36, 261, 371), (261, 91, 577), (579, 203, 62), (203, 579, 368), (145, 368, 579), (368, 22, 203), (579, 580, 145), (580, 579, 581), (62, 581, 579), (581, 80, 580), (238, 202, 5), (202, 238, 581), (80, 581, 238), (581, 62, 202), (239, 580, 80), (580, 239, 369), (31, 369, 239), (369, 145, 580), (582, 147, 373), (373, 267, 582), (94, 582, 267), (267, 373, 38), (582, 94, 583), (583, 584, 582), (147, 582, 584), (584, 583, 82), (243, 32, 372), (372, 584, 243), (82, 243, 584), (584, 372, 147), (242, 82, 583), (583, 266, 242), (6, 242, 266), (266, 583, 94), (585, 147, 372), (372, 374, 585), (148, 585, 374), (374, 372, 32), (585, 148, 586), (586, 587, 585), (147, 585, 587), (587, 586, 149), (377, 38, 373), (373, 587, 377), (149, 377, 587), (587, 373, 147), (376, 149, 586), (586, 375, 376), (37, 376, 375), (375, 586, 148), (588, 93, 264), (264, 268, 588), (95, 588, 268), (268, 264, 11), (588, 95, 589), (589, 590, 588), (93, 588, 590), (590, 589, 149), (376, 37, 265), (265, 590, 376), (149, 376, 590), (590, 265, 93), (377, 149, 589), (589, 269, 377), (38, 377, 269), (269, 589, 95), (591, 92, 263), (263, 375, 591), (148, 591, 375), (375, 263, 37), (591, 148, 592), (592, 593, 591), (92, 591, 593), (593, 592, 83), (244, 10, 262), (262, 593, 244), (83, 244, 593), (593, 262, 92), (245, 83, 592), (592, 374, 245), (32, 245, 374), (374, 592, 148), (594, 150, 379), (379, 271, 594), (96, 594, 271), (271, 379, 39), (594, 96, 595), (595, 596, 594), (150, 594, 596), (596, 595, 85), (249, 33, 378), (378, 596, 249), (85, 249, 596), (596, 378, 150), (248, 85, 595), (595, 270, 248), (7, 248, 270), (270, 595, 96), (597, 150, 378), (378, 380, 597), (151, 597, 380), (380, 378, 33), (597, 151, 598), (598, 599, 597), (150, 597, 599), (599, 598, 152), (383, 39, 379), (379, 599, 383), (152, 383, 599), (599, 379, 150), (382, 152, 598), (598, 381, 382), (38, 382, 381), (381, 598, 151), (600, 95, 268), (268, 272, 600), (97, 600, 272), (272, 268, 11), (600, 97, 601), (601, 602, 600), (95, 600, 602), (602, 601, 152), (382, 38, 269), (269, 602, 382), (152, 382, 602), (602, 269, 95), (383, 152, 601), (601, 273, 383), (39, 383, 273), (273, 601, 97), (603, 94, 267), (267, 381, 603), (151, 603, 381), (381, 267, 38), (603, 151, 604), (604, 605, 603), (94, 603, 605), (605, 604, 84), (246, 6, 266), (266, 605, 246), (84, 246, 605), (605, 266, 94), (247, 84, 604), (604, 380, 247), (33, 247, 380), (380, 604, 151), (606, 153, 385), (385, 275, 606), (98, 606, 275), (275, 385, 40), (606, 98, 607), (607, 608, 606), (153, 606, 608), (608, 607, 87), (253, 34, 384), (384, 608, 253), (87, 253, 608), (608, 384, 153), (252, 87, 607), (607, 274, 252), (8, 252, 274), (274, 607, 98), (609, 153, 384), (384, 386, 609), (154, 609, 386), (386, 384, 34), (609, 154, 610), (610, 611, 609), (153, 609, 611), (611, 610, 155), (389, 40, 385), (385, 611, 389), (155, 389, 611), (611, 385, 153), (388, 155, 610), (610, 387, 388), (39, 388, 387), (387, 610, 154), (612, 97, 272), (272, 276, 612), (99, 612, 276), (276, 272, 11), (612, 99, 613), (613, 614, 612), (97, 612, 614), (614, 613, 155), (388, 39, 273), (273, 614, 388), (155, 388, 614), (614, 273, 97), (389, 155, 613), (613, 277, 389), (40, 389, 277), (277, 613, 99), (615, 96, 271), (271, 387, 615), (154, 615, 387), (387, 271, 39), (615, 154, 616), (616, 617, 615), (96, 615, 617), (617, 616, 86), (250, 7, 270), (270, 617, 250), (86, 250, 617), (617, 270, 96), (251, 86, 616), (616, 386, 251), (34, 251, 386), (386, 616, 154), (618, 156, 391), (391, 279, 618), (100, 618, 279), (279, 391, 41), (618, 100, 619), (619, 620, 618), (156, 618, 620), (620, 619, 89), (257, 35, 390), (390, 620, 257), (89, 257, 620), (620, 390, 156), (256, 89, 619), (619, 278, 256), (9, 256, 278), (278, 619, 100), (621, 156, 390), (390, 392, 621), (157, 621, 392), (392, 390, 35), (621, 157, 622), (622, 623, 621), (156, 621, 623), (623, 622, 158), (395, 41, 391), (391, 623, 395), (158, 395, 623), (623, 391, 156), (394, 158, 622), (622, 393, 394), (40, 394, 393), (393, 622, 157), (624, 99, 276), (276, 280, 624), (101, 624, 280), (280, 276, 11), (624, 101, 625), (625, 626, 624), (99, 624, 626), (626, 625, 158), (394, 40, 277), (277, 626, 394), (158, 394, 626), (626, 277, 99), (395, 158, 625), (625, 281, 395), (41, 395, 281), (281, 625, 101), (627, 98, 275), (275, 393, 627), (157, 627, 393), (393, 275, 40), (627, 157, 628), (628, 629, 627), (98, 627, 629), (629, 628, 88), (254, 8, 274), (274, 629, 254), (88, 254, 629), (629, 274, 98), (255, 88, 628), (628, 392, 255), (35, 255, 392), (392, 628, 157), (630, 159, 397), (397, 263, 630), (92, 630, 263), (263, 397, 37), (630, 92, 631), (631, 632, 630), (159, 630, 632), (632, 631, 91), (261, 36, 396), (396, 632, 261), (91, 261, 632), (632, 396, 159), (260, 91, 631), (631, 262, 260), (10, 260, 262), (262, 631, 92), (633, 159, 396), (396, 398, 633), (160, 633, 398), (398, 396, 36), (633, 160, 634), (634, 635, 633), (159, 633, 635), (635, 634, 161), (400, 37, 397), (397, 635, 400), (161, 400, 635), (635, 397, 159), (401, 161, 634), (634, 399, 401), (41, 401, 399), (399, 634, 160), (636, 101, 280), (280, 264, 636), (93, 636, 264), (264, 280, 11), (636, 93, 637), (637, 638, 636), (101, 636, 638), (638, 637, 161), (401, 41, 281), (281, 638, 401), (161, 401, 638), (638, 281, 101), (400, 161, 637), (637, 265, 400), (37, 400, 265), (265, 637, 93), (639, 100, 279), (279, 399, 639), (160, 639, 399), (399, 279, 41), (639, 160, 640), (640, 641, 639), (100, 639, 641), (641, 640, 90), (258, 9, 278), (278, 641, 258), (90, 258, 641), (641, 278, 100), (259, 90, 640), (640, 398, 259), (36, 259, 398), (398, 640, 160)])
me_sphere_001.polygons.foreach_set('use_smooth', [True] * 1280)
me_sphere_001.materials.append(mat_std__alu)
me_sphere_001.use_remesh_preserve_volume = False
me_sphere_001.use_remesh_preserve_attributes = False
me_sphere_001.use_mirror_vertex_groups = False
me_sphere_001.update()
me_plane_003 = bpy.data.meshes.new('Plane.003')
me_plane_003.from_pydata([(-0.2183, 1.861, 2.426e-08), (-0.2183, -3.941, 2.426e-08), (-6.021, -3.941, 2.426e-08), (-6.021, 1.861, 2.426e-08)], [], [(0, 3, 2, 1)])
me_plane_003.materials.append(mat_std__water)
me_plane_003.use_remesh_preserve_volume = False
me_plane_003.use_remesh_preserve_attributes = False
me_plane_003.use_mirror_vertex_groups = False
me_plane_003.update()
me_sphere = bpy.data.meshes.new('Sphere')
me_sphere.from_pydata([(0.0, 0.0, -1.0), (0.7236, -0.5257, -0.4472), (-0.2764, -0.8506, -0.4472), (-0.8944, 0.0, -0.4472), (-0.2764, 0.8506, -0.4472), (0.7236, 0.5257, -0.4472), (0.2764, -0.8506, 0.4472), (-0.7236, -0.5257, 0.4472), (-0.7236, 0.5257, 0.4472), (0.2764, 0.8506, 0.4472), (0.8944, 0.0, 0.4472), (0.0, 0.0, 1.0), (0.4253, -0.309, -0.8507), (-0.1625, -0.5, -0.8507), (0.2629, -0.809, -0.5257), (0.4253, 0.309, -0.8507), (0.8506, 0.0, -0.5257), (-0.5257, 0.0, -0.8507), (-0.6882, -0.5, -0.5257), (-0.1625, 0.5, -0.8507), (-0.6882, 0.5, -0.5257), (0.2629, 0.809, -0.5257), (0.9511, 0.309, 0.0), (0.9511, -0.309, 0.0), (0.5878, -0.809, 0.0), (0.0, -1.0, 0.0), (-0.5878, -0.809, 0.0), (-0.9511, -0.309, 0.0), (-0.9511, 0.309, 0.0), (-0.5878, 0.809, 0.0), (0.0, 1.0, 0.0), (0.5878, 0.809, 0.0), (0.6882, -0.5, 0.5257), (-0.2629, -0.809, 0.5257), (-0.8506, 0.0, 0.5257), (-0.2629, 0.809, 0.5257), (0.6882, 0.5, 0.5257), (0.5257, 0.0, 0.8507), (0.1625, -0.5, 0.8507), (-0.4253, -0.309, 0.8507), (-0.4253, 0.309, 0.8507), (0.1625, 0.5, 0.8507)], [], [(14, 12, 1), (12, 14, 13), (2, 13, 14), (13, 0, 12), (16, 1, 12), (12, 15, 16), (5, 16, 15), (12, 0, 15), (18, 13, 2), (13, 18, 17), (3, 17, 18), (17, 0, 13), (20, 17, 3), (17, 20, 19), (4, 19, 20), (19, 0, 17), (21, 19, 4), (19, 21, 15), (5, 15, 21), (15, 0, 19), (23, 1, 16), (16, 22, 23), (10, 23, 22), (22, 16, 5), (25, 2, 14), (14, 24, 25), (6, 25, 24), (24, 14, 1), (27, 3, 18), (18, 26, 27), (7, 27, 26), (26, 18, 2), (29, 4, 20), (20, 28, 29), (8, 29, 28), (28, 20, 3), (31, 5, 21), (21, 30, 31), (9, 31, 30), (30, 21, 4), (32, 23, 10), (23, 32, 24), (6, 24, 32), (24, 1, 23), (33, 25, 6), (25, 33, 26), (7, 26, 33), (26, 2, 25), (34, 27, 7), (27, 34, 28), (8, 28, 34), (28, 3, 27), (35, 29, 8), (29, 35, 30), (9, 30, 35), (30, 4, 29), (36, 31, 9), (31, 36, 22), (10, 22, 36), (22, 5, 31), (38, 6, 32), (32, 37, 38), (11, 38, 37), (37, 32, 10), (39, 7, 33), (33, 38, 39), (11, 39, 38), (38, 33, 6), (40, 8, 34), (34, 39, 40), (11, 40, 39), (39, 34, 7), (41, 9, 35), (35, 40, 41), (11, 41, 40), (40, 35, 8), (37, 10, 36), (36, 41, 37), (11, 37, 41), (41, 36, 9)])
me_sphere.polygons.foreach_set('use_smooth', [True] * 80)
me_sphere.materials.append(mat_std__copper)
me_sphere.use_remesh_preserve_volume = False
me_sphere.use_remesh_preserve_attributes = False
me_sphere.use_mirror_vertex_groups = False
me_sphere.update()
me_plane_002 = bpy.data.meshes.new('Plane.002')
me_plane_002.from_pydata([(-0.1069, 8.212, -1.213e-07), (-0.1069, 2.187, -1.213e-07), (-6.132, 2.187, -1.213e-07), (-6.132, 8.212, -1.213e-07)], [], [(0, 3, 2, 1)])
me_plane_002.materials.append(mat_std__grass_halmes)
me_plane_002.use_remesh_preserve_volume = False
me_plane_002.use_remesh_preserve_attributes = False
me_plane_002.use_mirror_vertex_groups = False
me_plane_002.update()
me_plane_001 = bpy.data.meshes.new('Plane.001')
me_plane_001.from_pydata([(-0.1069, 8.212, -1.213e-07), (-0.1069, 2.187, -1.213e-07), (-6.132, 2.187, -1.213e-07), (-6.132, 8.212, -1.213e-07)], [], [(0, 3, 2, 1)])
me_plane_001.materials.append(mat_std__grass_ground)
me_plane_001.use_remesh_preserve_volume = False
me_plane_001.use_remesh_preserve_attributes = False
me_plane_001.use_mirror_vertex_groups = False
me_plane_001.update()
me_cube_001 = bpy.data.meshes.new('Cube.001')
me_cube_001.from_pydata([(-7.639, 7.079, -1.0), (-7.639, 5.079, -1.0), (-9.639, 5.079, -1.0), (-9.639, 7.079, -1.0), (-7.639, 7.079, 1.0), (-7.639, 5.079, 1.0), (-9.639, 5.079, 1.0), (-9.639, 7.079, 1.0)], [], [(0, 1, 2, 3), (4, 7, 6, 5), (0, 4, 5, 1), (1, 5, 6, 2), (2, 6, 7, 3), (4, 0, 3, 7)])
me_cube_001.materials.append(mat_std__window)
me_cube_001.use_remesh_preserve_volume = False
me_cube_001.use_remesh_preserve_attributes = False
me_cube_001.use_mirror_vertex_groups = False
me_cube_001.update()
me_plane = bpy.data.meshes.new('Plane')
me_plane.from_pydata([(-6.196, 8.202, -4.852e-08), (-6.196, -4.042, -4.852e-08), (-18.44, -4.042, -4.852e-08), (-18.44, 8.202, -4.852e-08)], [], [(0, 3, 2, 1)])
me_plane.materials.append(mat_std__pavement)
me_plane.use_remesh_preserve_volume = False
me_plane.use_remesh_preserve_attributes = False
me_plane.use_mirror_vertex_groups = False
me_plane.update()
me_tile_surround = bpy.data.meshes.new('TILE SURROUND')
me_tile_surround.from_pydata([(5.5, -5.5, 0.0), (1.5, -5.5, 0.0), (-1.5, -5.5, 0.0), (-5.5, -5.5, 0.0), (-5.5, -1.5, 0.0), (-1.0, -1.0, 0.0), (1.0, -1.0, 0.0), (5.5, -1.5, 0.0), (5.5, 1.5, 0.0), (1.0, 1.0, 0.0), (-1.0, 1.0, 0.0), (-5.5, 1.5, 0.0), (-5.5, 5.5, 0.0), (-1.5, 5.5, 0.0), (1.5, 5.5, 0.0), (5.5, 5.5, 0.0)], [], [(3, 2, 5, 4), (2, 1, 6, 5), (1, 0, 7, 6), (6, 7, 8, 9), (4, 5, 10, 11), (11, 10, 13, 12), (10, 9, 14, 13), (9, 8, 15, 14)])
me_tile_surround.materials.append(mat_tile_surround)
me_tile_surround.use_remesh_preserve_volume = False
me_tile_surround.use_remesh_preserve_attributes = False
me_tile_surround.use_mirror_vertex_groups = False
me_tile_surround.update()

# ---- objects
ob_alu_001 = bpy.data.objects.new('Alu.001', me_sphere_002)
ob_seaground = bpy.data.objects.new('seaground', me_plane_005)
ob_alu = bpy.data.objects.new('Alu', me_sphere_001)
ob_water = bpy.data.objects.new('water', me_plane_003)
ob_copper = bpy.data.objects.new('copper', me_sphere)
ob_grass_halmes = bpy.data.objects.new('Grass Halmes', me_plane_002)
ob_grass_ground = bpy.data.objects.new('Grass ground', me_plane_001)
ob_windiw_glass = bpy.data.objects.new('Windiw Glass', me_cube_001)
ob_pavement = bpy.data.objects.new('pavement', me_plane)
ob_helper = bpy.data.objects.new('HELPER', None)
ob_camera = bpy.data.objects.new('CAMERA', cam_camera)
ob_sun = bpy.data.objects.new('SUN', light_sun)
ob_tile_surround = bpy.data.objects.new('TILE SURROUND', me_tile_surround)

# ---- transforms, parenting, visibility, modifiers, constraints
ob_alu_001.location = (-5.456, 7.476, 2.973e-07)
ob_alu_001.lock_rotations_4d = False
ob_alu_001.empty_display_type = 'ARROWS'
ob_alu_001.color = (0.0, 0.0, 0.0, 1.0)
ob_alu_001.lineart.crease_threshold = 0.0
ob_seaground.location = (5.767, 4.197, -0.9598)
ob_seaground.lock_rotations_4d = False
ob_seaground.empty_display_type = 'ARROWS'
ob_seaground.color = (0.0, 0.0, 0.0, 1.0)
ob_seaground.lineart.crease_threshold = 0.0
ob_alu.location = (-2.792, 7.476, 2.973e-07)
ob_alu.lock_rotations_4d = False
ob_alu.empty_display_type = 'ARROWS'
ob_alu.color = (0.0, 0.0, 0.0, 1.0)
ob_alu.lineart.crease_threshold = 0.0
ob_water.location = (5.926, 4.197, 3.738e-07)
ob_water.lock_rotations_4d = False
ob_water.empty_display_type = 'ARROWS'
ob_water.color = (0.0, 0.0, 0.0, 1.0)
ob_water.lineart.crease_threshold = 0.0
ob_copper.location = (-5.272, 10.28, 2.319e-07)
ob_copper.lock_rotations_4d = False
ob_copper.empty_display_type = 'ARROWS'
ob_copper.color = (0.0, 0.0, 0.0, 1.0)
ob_copper.lineart.crease_threshold = 0.0
ob_grass_halmes.location = (5.926, 4.197, 3.738e-07)
ob_grass_halmes.lock_rotations_4d = False
ob_grass_halmes.empty_display_type = 'ARROWS'
ob_grass_halmes.color = (0.0, 0.0, 0.0, 1.0)
ob_grass_halmes.show_instancer_for_render = False
ob_grass_halmes.lineart.crease_threshold = 0.0
_m = ob_grass_halmes.modifiers.new('ParticleSystem 1', 'PARTICLE_SYSTEM')
ob_grass_ground.location = (5.926, 4.197, 3.738e-07)
ob_grass_ground.lock_rotations_4d = False
ob_grass_ground.empty_display_type = 'ARROWS'
ob_grass_ground.color = (0.0, 0.0, 0.0, 1.0)
ob_grass_ground.lineart.crease_threshold = 0.0
ob_windiw_glass.location = (5.926, 4.197, 3.738e-07)
ob_windiw_glass.lock_rotations_4d = False
ob_windiw_glass.empty_display_type = 'ARROWS'
ob_windiw_glass.color = (0.0, 0.0, 0.0, 1.0)
ob_windiw_glass.lineart.crease_threshold = 0.0
ob_pavement.location = (5.926, 4.197, 3.738e-07)
ob_pavement.lock_rotations_4d = False
ob_pavement.empty_display_type = 'ARROWS'
ob_pavement.color = (0.0, 0.0, 0.0, 1.0)
ob_pavement.lineart.crease_threshold = 0.0
ob_helper.location = (0.0, 0.0, 12.5)
ob_helper.rotation_euler = (-0.5236, 0.0, -3.927)
ob_helper.lock_rotations_4d = False
ob_helper.empty_display_type = 'ARROWS'
ob_helper.empty_image_offset = (0.0, 0.0)
ob_helper.color = (0.0, 0.0, 0.0, 1.0)
ob_helper.lineart.crease_threshold = 0.0
ob_camera.parent = ob_helper
ob_camera.location = (0.0, -58.88, 0.0)
ob_camera.rotation_euler = (1.571, 2.22e-16, 2.22e-16)
ob_camera.scale = (0.4, 0.4, 0.4)
ob_camera.lock_rotations_4d = False
ob_camera.empty_display_type = 'ARROWS'
ob_camera.color = (0.0, 0.0, 0.0, 0.0)
ob_camera.display_type = 'WIRE'
ob_camera.lineart.crease_threshold = 0.0
ob_sun.parent = ob_helper
ob_sun.matrix_parent_inverse = Matrix(((0.7071, 0.7071, -1.032e-07, 2.065e-07), (-0.6124, 0.6124, -0.5, 1.0), (-0.3536, 0.3536, 0.866, -1.732), (0.0, 0.0, 0.0, 1.0)))
ob_sun.location = (43.75, 12.5, 31.25)
ob_sun.rotation_euler = (0.0, 0.5236, 0.6109)
ob_sun.lock_rotations_4d = False
ob_sun.empty_display_type = 'ARROWS'
ob_sun.color = (0.0, 0.0, 0.0, 1.0)
ob_sun.lineart.crease_threshold = 0.0
ob_tile_surround.location = (1.192e-07, -3.338e-06, -1.037e-05)
ob_tile_surround.scale = (12.5, 12.5, 12.5)
ob_tile_surround.lock_rotations_4d = False
ob_tile_surround.empty_display_type = 'ARROWS'
ob_tile_surround.color = (0.0, 0.0, 0.0, 1.0)
ob_tile_surround.lineart.crease_threshold = 0.0

# ---- collection membership
col_collection_10.objects.link(ob_alu_001)
col_collection_10.objects.link(ob_seaground)
col_collection_10.objects.link(ob_alu)
col_collection_10.objects.link(ob_water)
col_collection_10.objects.link(ob_copper)
col_collection_10.objects.link(ob_grass_halmes)
col_collection_10.objects.link(ob_grass_ground)
col_collection_10.objects.link(ob_windiw_glass)
col_collection_10.objects.link(ob_pavement)
col_collection_10.objects.link(ob_helper)
col_collection_10.objects.link(ob_camera)
col_collection_10.objects.link(ob_sun)
col_collection_10.objects.link(ob_tile_surround)

# ---- scene / render settings (as saved in the file)
scene.camera = ob_camera
scene.frame_start = 1; scene.frame_end = 4; scene.frame_set(5)
scene.render.engine = 'BLENDER_EEVEE_NEXT'
scene.render.image_settings.compression = 90
scene.render.resolution_x = 1024
scene.render.resolution_y = 1024
scene.render.pixel_aspect_x = 100.0
scene.render.pixel_aspect_y = 100.0
scene.render.fps = 25
scene.render.dither_intensity = 0.0
scene.render.use_border = True
scene.render.border_min_x = 0.4393
scene.render.border_min_y = 0.2486
scene.render.border_max_x = 0.7514
scene.render.border_max_y = 0.4123
scene.render.use_compositing = False
scene.render.use_sequencer = False
scene.render.bake_bias = 0.0
scene.render.use_stamp_time = False
scene.render.use_stamp_date = False
scene.render.use_stamp_frame = False
scene.render.use_stamp_camera = False
scene.render.use_stamp_scene = False
scene.render.use_stamp_filename = False
scene.render.use_stamp_render_time = False
scene.render.stamp_font_size = 0
scene.cycles.use_denoising = False
scene.cycles.samples = 10
scene.cycles.sampling_pattern = 'TABULATED_SOBOL'
scene.cycles.light_sampling_threshold = 0.0
scene.cycles.use_adaptive_sampling = False
scene.cycles.use_light_tree = False
scene.cycles.blur_glossy = 0.0
scene.cycles.volume_bounces = 1
scene.cycles.pixel_filter_type = 'GAUSSIAN'
scene.cycles.sample_clamp_indirect = 0.0
scene.view_settings.view_transform = 'Raw'
bpy.context.view_layer.update()
